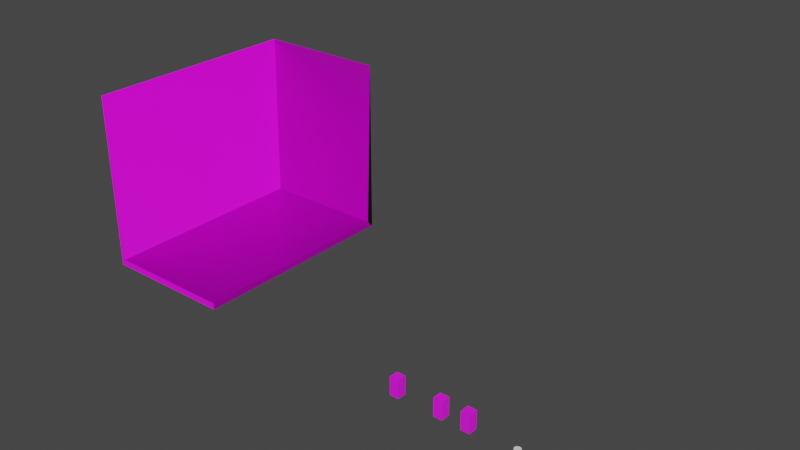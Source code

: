 # Source: Factory.blend  (saved by Blender 3.6.11; exported with 4.5.12 LTS)
import bpy
from mathutils import Matrix  # noqa: F401  (used for matrix-valued properties, if any)

bpy.ops.wm.read_factory_settings(use_empty=True)
scene = bpy.context.scene
scene.name = 'Scene'

# ---- collections
col_collection = bpy.data.collections.new('Collection'); scene.collection.children.link(col_collection)

# ---- images (referenced by path relative to the original .blend; pixels are not part of the script)
import os
ASSET_DIR = os.environ.get("B2B_ASSET_DIR", "")  # directory of the original .blend (textures are referenced by path, not embedded)
HERE = os.path.dirname(os.path.abspath(__file__))  # packed textures are extracted next to this script under _unpacked/

def load_image(name, relpath, width, height, colorspace="sRGB"):
    """Load a texture the original file referenced (path relative to the .blend, or extracted next to this script)."""
    p = next((c for c in (os.path.join(HERE, relpath), os.path.join(ASSET_DIR, relpath)) if relpath and os.path.exists(c)), "")
    if p:
        img = bpy.data.images.load(p, check_existing=True)
        img.name = name
    else:  # same state as the original file: an image datablock whose file is absent (Cycles renders it pink)
        img = bpy.data.images.new(name, width, height)
        img.source = "FILE"
        img.filepath = "//" + (relpath or name)
    img.colorspace_settings.name = colorspace
    return img
img_bricks012_1k_jpg_color_jpg = load_image('Bricks012_1K-JPG_Color.jpg', 'Bricks012_1K-JPG_Color.jpg', 1024, 1024, 'sRGB')
img_bricks012_1k_jpg_normalgl_jpg = load_image('Bricks012_1K-JPG_NormalGL.jpg', 'Bricks012_1K-JPG_NormalGL.jpg', 1024, 1024, 'sRGB')
img_bricks012_1k_jpg_roughness_jpg = load_image('Bricks012_1K-JPG_Roughness.jpg', 'Bricks012_1K-JPG_Roughness.jpg', 1024, 1024, 'sRGB')
img_asphalt020l_1k_png_color_png = load_image('Asphalt020L_1K-PNG_Color.png', 'Asphalt020L_1K-PNG_Color.png', 1024, 1024, 'sRGB')
img_asphalt020l_1k_png_normalgl_png = load_image('Asphalt020L_1K-PNG_NormalGL.png', 'Asphalt020L_1K-PNG_NormalGL.png', 1024, 1024, 'sRGB')
img_asphalt020l_1k_png_roughness_png = load_image('Asphalt020L_1K-PNG_Roughness.png', 'Asphalt020L_1K-PNG_Roughness.png', 1024, 1024, 'sRGB')
img_gooddonutuv_png = load_image('GoodDonutUV.png', 'GoodDonutUV.png', 1024, 1024, 'sRGB')
img_demondonutuv_png = load_image('DemonDonutUV.png', 'DemonDonutUV.png', 1024, 1024, 'sRGB')
img_baddonutuv_png = load_image('BadDonutUV.png', 'BadDonutUV.png', 1024, 1024, 'sRGB')
img_holydonutuv_png = load_image('HolyDonutUV.png', 'HolyDonutUV.png', 1024, 1024, 'sRGB')
img_spawner_uv_png = load_image('Spawner_UV.png', 'Spawner_UV.png', 1024, 1024, 'sRGB')
img_inncineratoruv_png = load_image('InncineratorUV.png', 'InncineratorUV.png', 1024, 1024, 'sRGB')
img_packageruv_png = load_image('PackagerUV.png', 'PackagerUV.png', 1024, 1024, 'sRGB')

# ---- materials (node trees are filled in below, after node groups)
mat_factorywall = bpy.data.materials.new('FactoryWall')
mat_factorywall.use_backface_culling = True
mat_factorywall.use_transparent_shadow = False
mat_factoryfloor = bpy.data.materials.new('FactoryFloor')
mat_factoryfloor.use_backface_culling = True
mat_factoryfloor.use_transparent_shadow = False
mat_good_donut_texture = bpy.data.materials.new('Good_Donut_Texture')
mat_good_donut_texture.use_backface_culling = True
mat_good_donut_texture.use_transparent_shadow = False
mat_material_002 = bpy.data.materials.new('Material.002')
mat_material_002.use_transparent_shadow = False
mat_demon_donut_texture = bpy.data.materials.new('Demon_Donut_Texture')
mat_demon_donut_texture.use_backface_culling = True
mat_demon_donut_texture.use_transparent_shadow = False
mat_bad_donut_texture = bpy.data.materials.new('Bad_Donut_Texture')
mat_bad_donut_texture.use_backface_culling = True
mat_bad_donut_texture.use_transparent_shadow = False
mat_holy_donut_texture = bpy.data.materials.new('Holy_Donut_Texture')
mat_holy_donut_texture.use_backface_culling = True
mat_holy_donut_texture.use_transparent_shadow = False
mat_fridge_size_material_test = bpy.data.materials.new('Fridge_Size_Material_Test')
mat_fridge_size_material_test.use_backface_culling = True
mat_fridge_size_material_test.use_transparent_shadow = False
mat_fridge_size_material_test_001 = bpy.data.materials.new('Fridge_Size_Material_Test.001')
mat_fridge_size_material_test_001.use_backface_culling = True
mat_fridge_size_material_test_001.use_transparent_shadow = False
mat_fridge_size_material_test_002 = bpy.data.materials.new('Fridge_Size_Material_Test.002')
mat_fridge_size_material_test_002.use_backface_culling = True
mat_fridge_size_material_test_002.use_transparent_shadow = False

# ---- material node trees
mat_factorywall.use_nodes = True; mat_factorywall.node_tree.nodes.clear()
_N = mat_factorywall.node_tree.nodes; _L = mat_factorywall.node_tree.links
n0 = _N.new('ShaderNodeBsdfPrincipled'); n0.name = 'Principled BSDF'; n0.location = (267, 1021)
n0.distribution = 'GGX'
n0.subsurface_method = 'RANDOM_WALK_SKIN'
n0.inputs[3].default_value = 1.45
n0.inputs[27].default_value = (0.0, 0.0, 0.0, 1.0)
n0.inputs[28].default_value = 1.0
n1 = _N.new('ShaderNodeTexImage'); n1.name = 'Image Texture.001'; n1.location = (-660, 1221)
n1.label = 'BASE COLOR'
n1.image = img_bricks012_1k_jpg_color_jpg
n2 = _N.new('ShaderNodeNormalMap'); n2.name = 'Normal Map'; n2.location = (-108, 449)
n2.uv_map = 'UVMap'
n3 = _N.new('ShaderNodeOutputMaterial'); n3.name = 'Material Output'; n3.location = (545, 1044)
n4 = _N.new('ShaderNodeTexImage'); n4.name = 'Image Texture.003'; n4.location = (-644, 567)
n4.label = 'NORMALMAP'
n4.image = img_bricks012_1k_jpg_normalgl_jpg
n5 = _N.new('ShaderNodeTexImage'); n5.name = 'Image Texture.002'; n5.location = (-659, 942)
n5.label = 'OCCLUSION METALLIC ROUGHNESS'
n5.image = img_bricks012_1k_jpg_roughness_jpg
_L.new(n0.outputs[0], n3.inputs[0])
_L.new(n1.outputs[0], n0.inputs[0])
_L.new(n2.outputs[0], n0.inputs[5])
_L.new(n4.outputs[0], n2.inputs[1])
_L.new(n5.outputs[0], n0.inputs[2])
n3.is_active_output = True
mat_factoryfloor.use_nodes = True; mat_factoryfloor.node_tree.nodes.clear()
_N = mat_factoryfloor.node_tree.nodes; _L = mat_factoryfloor.node_tree.links
n0 = _N.new('ShaderNodeBsdfPrincipled'); n0.name = 'Principled BSDF'; n0.location = (267, 1021)
n0.distribution = 'GGX'
n0.subsurface_method = 'RANDOM_WALK_SKIN'
n0.inputs[3].default_value = 1.45
n0.inputs[27].default_value = (0.0, 0.0, 0.0, 1.0)
n0.inputs[28].default_value = 1.0
n1 = _N.new('ShaderNodeTexImage'); n1.name = 'Image Texture.001'; n1.location = (-660, 1221)
n1.label = 'BASE COLOR'
n1.image = img_asphalt020l_1k_png_color_png
n2 = _N.new('ShaderNodeNormalMap'); n2.name = 'Normal Map'; n2.location = (-108, 449)
n2.uv_map = 'UVMap'
n3 = _N.new('ShaderNodeOutputMaterial'); n3.name = 'Material Output'; n3.location = (545, 1044)
n4 = _N.new('ShaderNodeTexImage'); n4.name = 'Image Texture.003'; n4.location = (-644, 567)
n4.label = 'NORMALMAP'
n4.image = img_asphalt020l_1k_png_normalgl_png
n5 = _N.new('ShaderNodeTexImage'); n5.name = 'Image Texture.002'; n5.location = (-659, 942)
n5.label = 'OCCLUSION METALLIC ROUGHNESS'
n5.image = img_asphalt020l_1k_png_roughness_png
_L.new(n0.outputs[0], n3.inputs[0])
_L.new(n1.outputs[0], n0.inputs[0])
_L.new(n2.outputs[0], n0.inputs[5])
_L.new(n4.outputs[0], n2.inputs[1])
_L.new(n5.outputs[0], n0.inputs[2])
n3.is_active_output = True
mat_good_donut_texture.use_nodes = True; mat_good_donut_texture.node_tree.nodes.clear()
_N = mat_good_donut_texture.node_tree.nodes; _L = mat_good_donut_texture.node_tree.links
n0 = _N.new('ShaderNodeBsdfPrincipled'); n0.name = 'Principled BSDF'; n0.location = (267, 1021)
n0.distribution = 'GGX'
n0.subsurface_method = 'RANDOM_WALK_SKIN'
n0.inputs[2].default_value = 1.0
n0.inputs[3].default_value = 1.45
n0.inputs[27].default_value = (0.0, 0.0, 0.0, 1.0)
n0.inputs[28].default_value = 1.0
n1 = _N.new('ShaderNodeTexImage'); n1.name = 'Image Texture.001'; n1.location = (-660, 1221)
n1.label = 'BASE COLOR'
n1.image = img_gooddonutuv_png
n2 = _N.new('ShaderNodeOutputMaterial'); n2.name = 'Material Output'; n2.location = (545, 1044)
_L.new(n0.outputs[0], n2.inputs[0])
_L.new(n1.outputs[0], n0.inputs[0])
n2.is_active_output = True
mat_material_002.use_nodes = True; mat_material_002.node_tree.nodes.clear()
_N = mat_material_002.node_tree.nodes; _L = mat_material_002.node_tree.links
n0 = _N.new('ShaderNodeBsdfPrincipled'); n0.name = 'Principled BSDF'; n0.location = (10, 300)
n0.distribution = 'GGX'
n0.subsurface_method = 'RANDOM_WALK_SKIN'
n0.inputs[0].default_value = (0.0, 0.1796, 0.0, 1.0)
n0.inputs[3].default_value = 1.45
n0.inputs[27].default_value = (0.01327, 1.0, 0.02138, 1.0)
n0.inputs[28].default_value = 0.6
n1 = _N.new('ShaderNodeOutputMaterial'); n1.name = 'Material Output'; n1.location = (300, 300)
_L.new(n0.outputs[0], n1.inputs[0])
n1.is_active_output = True
mat_demon_donut_texture.use_nodes = True; mat_demon_donut_texture.node_tree.nodes.clear()
_N = mat_demon_donut_texture.node_tree.nodes; _L = mat_demon_donut_texture.node_tree.links
n0 = _N.new('ShaderNodeBsdfPrincipled'); n0.name = 'Principled BSDF'; n0.location = (267, 1021)
n0.distribution = 'GGX'
n0.subsurface_method = 'RANDOM_WALK_SKIN'
n0.inputs[1].default_value = 0.06344
n0.inputs[2].default_value = 1.0
n0.inputs[3].default_value = 1.45
n0.inputs[13].default_value = 0.0287
n0.inputs[27].default_value = (0.0007456, 0.000118, 0.0001782, 1.0)
n0.inputs[28].default_value = 1.0
n1 = _N.new('ShaderNodeTexImage'); n1.name = 'Image Texture.001'; n1.location = (-660, 1221)
n1.label = 'BASE COLOR'
n1.image = img_demondonutuv_png
n2 = _N.new('ShaderNodeOutputMaterial'); n2.name = 'Material Output'; n2.location = (545, 1044)
_L.new(n0.outputs[0], n2.inputs[0])
_L.new(n1.outputs[0], n0.inputs[0])
n2.is_active_output = True
mat_bad_donut_texture.use_nodes = True; mat_bad_donut_texture.node_tree.nodes.clear()
_N = mat_bad_donut_texture.node_tree.nodes; _L = mat_bad_donut_texture.node_tree.links
n0 = _N.new('ShaderNodeBsdfPrincipled'); n0.name = 'Principled BSDF'; n0.location = (267, 1021)
n0.distribution = 'GGX'
n0.subsurface_method = 'RANDOM_WALK_SKIN'
n0.inputs[2].default_value = 1.0
n0.inputs[3].default_value = 1.45
n0.inputs[13].default_value = 0.3157
n0.inputs[27].default_value = (0.002434, 0.1228, 0.0, 1.0)
n0.inputs[28].default_value = 1.0
n1 = _N.new('ShaderNodeTexImage'); n1.name = 'Image Texture.001'; n1.location = (-660, 1221)
n1.label = 'BASE COLOR'
n1.image = img_baddonutuv_png
n2 = _N.new('ShaderNodeOutputMaterial'); n2.name = 'Material Output'; n2.location = (545, 1044)
_L.new(n0.outputs[0], n2.inputs[0])
_L.new(n1.outputs[0], n0.inputs[0])
n2.is_active_output = True
mat_holy_donut_texture.use_nodes = True; mat_holy_donut_texture.node_tree.nodes.clear()
_N = mat_holy_donut_texture.node_tree.nodes; _L = mat_holy_donut_texture.node_tree.links
n0 = _N.new('ShaderNodeBsdfPrincipled'); n0.name = 'Principled BSDF'; n0.location = (267, 1021)
n0.distribution = 'GGX'
n0.subsurface_method = 'RANDOM_WALK_SKIN'
n0.inputs[1].default_value = 0.7976
n0.inputs[2].default_value = 0.2024
n0.inputs[3].default_value = 1.45
n0.inputs[13].default_value = 0.0
n0.inputs[27].default_value = (0.2108, 0.2003, 0.0, 1.0)
n0.inputs[28].default_value = 1.0
n1 = _N.new('ShaderNodeTexImage'); n1.name = 'Image Texture.001'; n1.location = (-660, 1221)
n1.label = 'BASE COLOR'
n1.image = img_holydonutuv_png
n2 = _N.new('ShaderNodeOutputMaterial'); n2.name = 'Material Output'; n2.location = (545, 1044)
_L.new(n0.outputs[0], n2.inputs[0])
_L.new(n1.outputs[0], n0.inputs[0])
n2.is_active_output = True
mat_fridge_size_material_test.use_nodes = True; mat_fridge_size_material_test.node_tree.nodes.clear()
_N = mat_fridge_size_material_test.node_tree.nodes; _L = mat_fridge_size_material_test.node_tree.links
n0 = _N.new('ShaderNodeBsdfPrincipled'); n0.name = 'Principled BSDF'; n0.location = (267, 1021)
n0.distribution = 'GGX'
n0.subsurface_method = 'RANDOM_WALK_SKIN'
n0.inputs[2].default_value = 1.0
n0.inputs[3].default_value = 1.45
n0.inputs[27].default_value = (0.0, 0.0, 0.0, 1.0)
n0.inputs[28].default_value = 1.0
n1 = _N.new('ShaderNodeOutputMaterial'); n1.name = 'Material Output'; n1.location = (545, 1044)
n2 = _N.new('ShaderNodeTexImage'); n2.name = 'Image Texture.001'; n2.location = (-512, 979)
n2.label = 'BASE COLOR'
n2.image = img_spawner_uv_png
_L.new(n0.outputs[0], n1.inputs[0])
_L.new(n2.outputs[0], n0.inputs[0])
_L.new(n2.outputs[1], n0.inputs[4])
n1.is_active_output = True
mat_fridge_size_material_test_001.use_nodes = True; mat_fridge_size_material_test_001.node_tree.nodes.clear()
_N = mat_fridge_size_material_test_001.node_tree.nodes; _L = mat_fridge_size_material_test_001.node_tree.links
n0 = _N.new('ShaderNodeBsdfPrincipled'); n0.name = 'Principled BSDF'; n0.location = (267, 1021)
n0.distribution = 'GGX'
n0.subsurface_method = 'RANDOM_WALK_SKIN'
n0.inputs[2].default_value = 1.0
n0.inputs[3].default_value = 1.45
n0.inputs[27].default_value = (0.0, 0.0, 0.0, 1.0)
n0.inputs[28].default_value = 1.0
n1 = _N.new('ShaderNodeOutputMaterial'); n1.name = 'Material Output'; n1.location = (545, 1044)
n2 = _N.new('ShaderNodeTexImage'); n2.name = 'Image Texture.001'; n2.location = (-512, 979)
n2.label = 'BASE COLOR'
n2.image = img_inncineratoruv_png
_L.new(n0.outputs[0], n1.inputs[0])
_L.new(n2.outputs[0], n0.inputs[0])
_L.new(n2.outputs[1], n0.inputs[4])
n1.is_active_output = True
mat_fridge_size_material_test_002.use_nodes = True; mat_fridge_size_material_test_002.node_tree.nodes.clear()
_N = mat_fridge_size_material_test_002.node_tree.nodes; _L = mat_fridge_size_material_test_002.node_tree.links
n0 = _N.new('ShaderNodeBsdfPrincipled'); n0.name = 'Principled BSDF'; n0.location = (267, 1021)
n0.distribution = 'GGX'
n0.subsurface_method = 'RANDOM_WALK_SKIN'
n0.inputs[2].default_value = 1.0
n0.inputs[3].default_value = 1.45
n0.inputs[27].default_value = (0.0, 0.0, 0.0, 1.0)
n0.inputs[28].default_value = 1.0
n1 = _N.new('ShaderNodeOutputMaterial'); n1.name = 'Material Output'; n1.location = (545, 1044)
n2 = _N.new('ShaderNodeTexImage'); n2.name = 'Image Texture.001'; n2.location = (-512, 979)
n2.label = 'BASE COLOR'
n2.image = img_packageruv_png
_L.new(n0.outputs[0], n1.inputs[0])
_L.new(n2.outputs[0], n0.inputs[0])
_L.new(n2.outputs[1], n0.inputs[4])
n1.is_active_output = True

# ---- world
world_world = bpy.data.worlds.new('World'); scene.world = world_world
world_world.use_nodes = True; world_world.node_tree.nodes.clear()
_N = world_world.node_tree.nodes; _L = world_world.node_tree.links
n0 = _N.new('ShaderNodeOutputWorld'); n0.name = 'World Output'; n0.location = (300, 300)
n1 = _N.new('ShaderNodeBackground'); n1.name = 'Background'; n1.location = (10, 300)
n1.inputs[0].default_value = (0.05088, 0.05088, 0.05088, 1.0)
_L.new(n1.outputs[0], n0.inputs[0])
n0.is_active_output = True
world_world.color = (0.05088, 0.05088, 0.05088)
world_world.use_sun_shadow = False
world_world.sun_shadow_jitter_overblur = 0.0

# ---- meshes
me_cube_001 = bpy.data.meshes.new('Cube.001')
me_cube_001.from_pydata([(-1.0, 1.0, -0.075), (-0.9708, 0.9708, 0.0), (-1.0, 1.0, 1.925), (-1.0, 0.0, -0.075), (-1.0, 0.0, 1.925), (-0.9708, 0.0, 0.0), (0.006103, 1.0, -0.075), (0.006103, 1.0, 1.925), (0.005925, 0.9708, 0.0), (0.005925, 0.0, 0.0), (0.006103, 0.0, -0.075)], [], [(3, 4, 2, 0), (5, 1, 2, 4), (8, 1, 5, 9), (8, 6, 10), (7, 6, 8), (0, 6, 10, 3), (9, 8, 10), (1, 8, 7, 2), (9, 5, 10), (5, 3, 10), (4, 3, 5), (0, 2, 7, 6)])
me_cube_001.polygons.foreach_set('material_index', [0, 0, 1, 0, 0, 0, 0, 0, 0, 0, 0, 0])
_uv = me_cube_001.uv_layers.new(name='UVMap')
_uv.uv.foreach_set('vector', [0.375, 0.125, 0.625, 0.125, 0.625, 0.25, 0.375, 0.25, 3.025, 2.245, 0.6415, 2.278, 0.5583, -1.062, 3.025, -1.093, 0.001049, 0.02466, 0.9778, 0.02467, 0.9778, 0.9955, 0.001049, 0.9955, 0.0, 0.0, 0.0, 0.0, 0.0, 0.0, 0.0, 0.0, 0.0, 0.0, 0.0, 0.0, 0.125, 0.5, 0.2508, 0.5, 0.2508, 0.625, 0.125, 0.625, 0.0, 0.0, 0.0, 0.0, 0.0, 0.0, 0.6415, 2.278, -1.724, 2.265, -1.753, -1.025, 0.5583, -1.062, 0.0, 0.0, 0.0, 0.0, 0.0, 0.0, 0.0, 0.0, 0.0, 0.0, 0.0, 0.0, 0.0, 0.0, 0.0, 0.0, 0.0, 0.0, 0.375, 0.25, 0.625, 0.25, 0.625, 0.3758, 0.375, 0.3758])
me_cube_001.materials.append(mat_factorywall)
me_cube_001.materials.append(mat_factoryfloor)
me_cube_001.update()
me_cylinder_002 = bpy.data.meshes.new('Cylinder.002')
me_cylinder_002.from_pydata([(0.0, 0.35, -0.25), (0.0, 0.35, 0.25), (0.07277, 0.3424, -0.25), (0.07277, 0.3424, 0.25), (0.1424, 0.3197, -0.25), (0.1424, 0.3197, 0.25), (0.2057, 0.2832, -0.25), (0.2057, 0.2832, 0.25), (0.2601, 0.2342, -0.25), (0.2601, 0.2342, 0.25), (0.3031, 0.175, -0.25), (0.3031, 0.175, 0.25), (0.3329, 0.1082, -0.25), (0.3329, 0.1082, 0.25), (0.3481, 0.03658, -0.25), (0.3481, 0.03658, 0.25), (0.3481, -0.03658, -0.25), (0.3481, -0.03658, 0.25), (0.3329, -0.1082, -0.25), (0.3329, -0.1082, 0.25), (0.3031, -0.175, -0.25), (0.3031, -0.175, 0.25), (0.2601, -0.2342, -0.25), (0.2601, -0.2342, 0.25), (0.2057, -0.2832, -0.25), (0.2057, -0.2832, 0.25), (0.1424, -0.3197, -0.25), (0.1424, -0.3197, 0.25), (0.07277, -0.3424, -0.25), (0.07277, -0.3424, 0.25), (0.0, -0.35, -0.25), (0.0, -0.35, 0.25), (-0.07277, -0.3424, -0.25), (-0.07277, -0.3424, 0.25), (-0.1424, -0.3197, -0.25), (-0.1424, -0.3197, 0.25), (-0.2057, -0.2832, -0.25), (-0.2057, -0.2832, 0.25), (-0.2601, -0.2342, -0.25), (-0.2601, -0.2342, 0.25), (-0.3031, -0.175, -0.25), (-0.3031, -0.175, 0.25), (-0.3329, -0.1082, -0.25), (-0.3329, -0.1082, 0.25), (-0.3481, -0.03658, -0.25), (-0.3481, -0.03658, 0.25), (-0.3481, 0.03658, -0.25), (-0.3481, 0.03658, 0.25), (-0.3329, 0.1082, -0.25), (-0.3329, 0.1082, 0.25), (-0.3031, 0.175, -0.25), (-0.3031, 0.175, 0.25), (-0.2601, 0.2342, -0.25), (-0.2601, 0.2342, 0.25), (-0.2057, 0.2832, -0.25), (-0.2057, 0.2832, 0.25), (-0.1424, 0.3197, -0.25), (-0.1424, 0.3197, 0.25), (-0.07277, 0.3424, -0.25), (-0.07277, 0.3424, 0.25)], [], [(0, 1, 3, 2), (2, 3, 5, 4), (4, 5, 7, 6), (6, 7, 9, 8), (8, 9, 11, 10), (10, 11, 13, 12), (12, 13, 15, 14), (14, 15, 17, 16), (16, 17, 19, 18), (18, 19, 21, 20), (20, 21, 23, 22), (22, 23, 25, 24), (24, 25, 27, 26), (26, 27, 29, 28), (28, 29, 31, 30), (30, 31, 33, 32), (32, 33, 35, 34), (34, 35, 37, 36), (36, 37, 39, 38), (38, 39, 41, 40), (40, 41, 43, 42), (42, 43, 45, 44), (44, 45, 47, 46), (46, 47, 49, 48), (48, 49, 51, 50), (50, 51, 53, 52), (52, 53, 55, 54), (54, 55, 57, 56), (3, 1, 59, 57, 55, 53, 51, 49, 47, 45, 43, 41, 39, 37, 35, 33, 31, 29, 27, 25, 23, 21, 19, 17, 15, 13, 11, 9, 7, 5), (56, 57, 59, 58), (58, 59, 1, 0), (0, 2, 4, 6, 8, 10, 12, 14, 16, 18, 20, 22, 24, 26, 28, 30, 32, 34, 36, 38, 40, 42, 44, 46, 48, 50, 52, 54, 56, 58)])
_uv = me_cylinder_002.uv_layers.new(name='UVMap')
_uv.uv.foreach_set('vector', [1.0, 0.5, 1.0, 1.0, 0.9667, 1.0, 0.9667, 0.5, 0.9667, 0.5, 0.9667, 1.0, 0.9333, 1.0, 0.9333, 0.5, 0.9333, 0.5, 0.9333, 1.0, 0.9, 1.0, 0.9, 0.5, 0.9, 0.5, 0.9, 1.0, 0.8667, 1.0, 0.8667, 0.5, 0.8667, 0.5, 0.8667, 1.0, 0.8333, 1.0, 0.8333, 0.5, 0.8333, 0.5, 0.8333, 1.0, 0.8, 1.0, 0.8, 0.5, 0.8, 0.5, 0.8, 1.0, 0.7667, 1.0, 0.7667, 0.5, 0.7667, 0.5, 0.7667, 1.0, 0.7333, 1.0, 0.7333, 0.5, 0.7333, 0.5, 0.7333, 1.0, 0.7, 1.0, 0.7, 0.5, 0.7, 0.5, 0.7, 1.0, 0.6667, 1.0, 0.6667, 0.5, 0.6667, 0.5, 0.6667, 1.0, 0.6333, 1.0, 0.6333, 0.5, 0.6333, 0.5, 0.6333, 1.0, 0.6, 1.0, 0.6, 0.5, 0.6, 0.5, 0.6, 1.0, 0.5667, 1.0, 0.5667, 0.5, 0.5667, 0.5, 0.5667, 1.0, 0.5333, 1.0, 0.5333, 0.5, 0.5333, 0.5, 0.5333, 1.0, 0.5, 1.0, 0.5, 0.5, 0.5, 0.5, 0.5, 1.0, 0.4667, 1.0, 0.4667, 0.5, 0.4667, 0.5, 0.4667, 1.0, 0.4333, 1.0, 0.4333, 0.5, 0.4333, 0.5, 0.4333, 1.0, 0.4, 1.0, 0.4, 0.5, 0.4, 0.5, 0.4, 1.0, 0.3667, 1.0, 0.3667, 0.5, 0.3667, 0.5, 0.3667, 1.0, 0.3333, 1.0, 0.3333, 0.5, 0.3333, 0.5, 0.3333, 1.0, 0.3, 1.0, 0.3, 0.5, 0.3, 0.5, 0.3, 1.0, 0.2667, 1.0, 0.2667, 0.5, 0.2667, 0.5, 0.2667, 1.0, 0.2333, 1.0, 0.2333, 0.5, 0.2333, 0.5, 0.2333, 1.0, 0.2, 1.0, 0.2, 0.5, 0.2, 0.5, 0.2, 1.0, 0.1667, 1.0, 0.1667, 0.5, 0.1667, 0.5, 0.1667, 1.0, 0.1333, 1.0, 0.1333, 0.5, 0.1333, 0.5, 0.1333, 1.0, 0.1, 1.0, 0.1, 0.5, 0.1, 0.5, 0.1, 1.0, 0.06667, 1.0, 0.06667, 0.5, 0.2999, 0.4848, 0.25, 0.49, 0.2001, 0.4848, 0.1524, 0.4693, 0.1089, 0.4442, 0.07165, 0.4106, 0.04215, 0.37, 0.02175, 0.3242, 0.01131, 0.2751, 0.01131, 0.2249, 0.02175, 0.1758, 0.04215, 0.13, 0.07165, 0.08941, 0.1089, 0.05584, 0.1524, 0.03075, 0.2001, 0.01524, 0.25, 0.01, 0.2999, 0.01524, 0.3476, 0.03075, 0.3911, 0.05584, 0.4284, 0.08941, 0.4578, 0.13, 0.4783, 0.1758, 0.4887, 0.2249, 0.4887, 0.2751, 0.4783, 0.3242, 0.4578, 0.37, 0.4284, 0.4106, 0.3911, 0.4442, 0.3476, 0.4693, 0.06667, 0.5, 0.06667, 1.0, 0.03333, 1.0, 0.03333, 0.5, 0.03333, 0.5, 0.03333, 1.0, -3.651e-07, 1.0, -3.651e-07, 0.5, 0.75, 0.49, 0.7999, 0.4848, 0.8476, 0.4693, 0.8911, 0.4442, 0.9284, 0.4106, 0.9578, 0.37, 0.9783, 0.3242, 0.9887, 0.2751, 0.9887, 0.2249, 0.9783, 0.1758, 0.9578, 0.13, 0.9284, 0.08941, 0.8911, 0.05584, 0.8476, 0.03075, 0.7999, 0.01524, 0.75, 0.01, 0.7001, 0.01524, 0.6524, 0.03075, 0.6089, 0.05584, 0.5716, 0.08941, 0.5422, 0.13, 0.5217, 0.1758, 0.5113, 0.2249, 0.5113, 0.2751, 0.5217, 0.3242, 0.5422, 0.37, 0.5716, 0.4106, 0.6089, 0.4442, 0.6524, 0.4693, 0.7001, 0.4848])
me_cylinder_002.update()
me_torus = bpy.data.meshes.new('Torus')
me_torus.from_pydata([(0.295, 0.0, 0.1181), (0.2789, 0.0, 0.1781), (0.235, 0.0, 0.222), (0.175, 0.0, 0.2381), (0.115, 0.0, 0.222), (0.07108, 0.0, 0.1781), (0.055, 0.0, 0.1181), (0.07108, 0.0, 0.0581), (0.115, 0.0, 0.01417), (0.175, 0.0, -0.001903), (0.235, 0.0, 0.01417), (0.2789, 0.0, 0.0581), (0.2387, 0.1734, 0.1181), (0.2257, 0.1639, 0.1781), (0.1901, 0.1381, 0.222), (0.1416, 0.1029, 0.2381), (0.09304, 0.0676, 0.222), (0.0575, 0.04178, 0.1781), (0.0445, 0.03233, 0.1181), (0.0575, 0.04178, 0.0581), (0.09304, 0.0676, 0.01417), (0.1416, 0.1029, -0.001903), (0.1901, 0.1381, 0.01417), (0.2257, 0.1639, 0.0581), (0.09116, 0.2806, 0.1181), (0.08619, 0.2653, 0.1781), (0.07262, 0.2235, 0.222), (0.05408, 0.1664, 0.2381), (0.03554, 0.1094, 0.222), (0.02196, 0.0676, 0.1781), (0.017, 0.05231, 0.1181), (0.02196, 0.0676, 0.0581), (0.03554, 0.1094, 0.01417), (0.05408, 0.1664, -0.001903), (0.07262, 0.2235, 0.01417), (0.08619, 0.2653, 0.0581), (-0.09116, 0.2806, 0.1181), (-0.08619, 0.2653, 0.1781), (-0.07262, 0.2235, 0.222), (-0.05408, 0.1664, 0.2381), (-0.03554, 0.1094, 0.222), (-0.02196, 0.0676, 0.1781), (-0.017, 0.05231, 0.1181), (-0.02196, 0.0676, 0.0581), (-0.03554, 0.1094, 0.01417), (-0.05408, 0.1664, -0.001903), (-0.07262, 0.2235, 0.01417), (-0.08619, 0.2653, 0.0581), (-0.2387, 0.1734, 0.1181), (-0.2257, 0.1639, 0.1781), (-0.1901, 0.1381, 0.222), (-0.1416, 0.1029, 0.2381), (-0.09304, 0.0676, 0.222), (-0.0575, 0.04178, 0.1781), (-0.0445, 0.03233, 0.1181), (-0.0575, 0.04178, 0.0581), (-0.09304, 0.0676, 0.01417), (-0.1416, 0.1029, -0.001903), (-0.1901, 0.1381, 0.01417), (-0.2257, 0.1639, 0.0581), (-0.295, 2.579e-08, 0.1181), (-0.2789, 2.438e-08, 0.1781), (-0.235, 2.054e-08, 0.222), (-0.175, 1.53e-08, 0.2381), (-0.115, 1.005e-08, 0.222), (-0.07108, 6.214e-09, 0.1781), (-0.055, 4.808e-09, 0.1181), (-0.07108, 6.214e-09, 0.0581), (-0.115, 1.005e-08, 0.01417), (-0.175, 1.53e-08, -0.001903), (-0.235, 2.054e-08, 0.01417), (-0.2789, 2.438e-08, 0.0581), (-0.2387, -0.1734, 0.1181), (-0.2257, -0.1639, 0.1781), (-0.1901, -0.1381, 0.222), (-0.1416, -0.1029, 0.2381), (-0.09304, -0.0676, 0.222), (-0.0575, -0.04178, 0.1781), (-0.0445, -0.03233, 0.1181), (-0.0575, -0.04178, 0.0581), (-0.09304, -0.0676, 0.01417), (-0.1416, -0.1029, -0.001903), (-0.1901, -0.1381, 0.01417), (-0.2257, -0.1639, 0.0581), (-0.09116, -0.2806, 0.1181), (-0.08619, -0.2653, 0.1781), (-0.07262, -0.2235, 0.222), (-0.05408, -0.1664, 0.2381), (-0.03554, -0.1094, 0.222), (-0.02196, -0.0676, 0.1781), (-0.017, -0.05231, 0.1181), (-0.02196, -0.0676, 0.0581), (-0.03554, -0.1094, 0.01417), (-0.05408, -0.1664, -0.001903), (-0.07262, -0.2235, 0.01417), (-0.08619, -0.2653, 0.0581), (0.09116, -0.2806, 0.1181), (0.08619, -0.2653, 0.1781), (0.07262, -0.2235, 0.222), (0.05408, -0.1664, 0.2381), (0.03554, -0.1094, 0.222), (0.02196, -0.0676, 0.1781), (0.017, -0.05231, 0.1181), (0.02196, -0.0676, 0.0581), (0.03554, -0.1094, 0.01417), (0.05408, -0.1664, -0.001903), (0.07262, -0.2235, 0.01417), (0.08619, -0.2653, 0.0581), (0.2387, -0.1734, 0.1181), (0.2257, -0.1639, 0.1781), (0.1901, -0.1381, 0.222), (0.1416, -0.1029, 0.2381), (0.09304, -0.0676, 0.222), (0.0575, -0.04178, 0.1781), (0.0445, -0.03233, 0.1181), (0.0575, -0.04178, 0.0581), (0.09304, -0.0676, 0.01417), (0.1416, -0.1029, -0.001903), (0.1901, -0.1381, 0.01417), (0.2257, -0.1639, 0.0581)], [], [(0, 12, 13, 1), (1, 13, 14, 2), (2, 14, 15, 3), (3, 15, 16, 4), (4, 16, 17, 5), (5, 17, 18, 6), (6, 18, 19, 7), (7, 19, 20, 8), (8, 20, 21, 9), (9, 21, 22, 10), (10, 22, 23, 11), (11, 23, 12, 0), (12, 24, 25, 13), (13, 25, 26, 14), (14, 26, 27, 15), (15, 27, 28, 16), (16, 28, 29, 17), (17, 29, 30, 18), (18, 30, 31, 19), (19, 31, 32, 20), (20, 32, 33, 21), (21, 33, 34, 22), (22, 34, 35, 23), (23, 35, 24, 12), (24, 36, 37, 25), (25, 37, 38, 26), (26, 38, 39, 27), (27, 39, 40, 28), (28, 40, 41, 29), (29, 41, 42, 30), (30, 42, 43, 31), (31, 43, 44, 32), (32, 44, 45, 33), (33, 45, 46, 34), (34, 46, 47, 35), (35, 47, 36, 24), (36, 48, 49, 37), (37, 49, 50, 38), (38, 50, 51, 39), (39, 51, 52, 40), (40, 52, 53, 41), (41, 53, 54, 42), (42, 54, 55, 43), (43, 55, 56, 44), (44, 56, 57, 45), (45, 57, 58, 46), (46, 58, 59, 47), (47, 59, 48, 36), (48, 60, 61, 49), (49, 61, 62, 50), (50, 62, 63, 51), (51, 63, 64, 52), (52, 64, 65, 53), (53, 65, 66, 54), (54, 66, 67, 55), (55, 67, 68, 56), (56, 68, 69, 57), (57, 69, 70, 58), (58, 70, 71, 59), (59, 71, 60, 48), (60, 72, 73, 61), (61, 73, 74, 62), (62, 74, 75, 63), (63, 75, 76, 64), (64, 76, 77, 65), (65, 77, 78, 66), (66, 78, 79, 67), (67, 79, 80, 68), (68, 80, 81, 69), (69, 81, 82, 70), (70, 82, 83, 71), (71, 83, 72, 60), (72, 84, 85, 73), (73, 85, 86, 74), (74, 86, 87, 75), (75, 87, 88, 76), (76, 88, 89, 77), (77, 89, 90, 78), (78, 90, 91, 79), (79, 91, 92, 80), (80, 92, 93, 81), (81, 93, 94, 82), (82, 94, 95, 83), (83, 95, 84, 72), (84, 96, 97, 85), (85, 97, 98, 86), (86, 98, 99, 87), (87, 99, 100, 88), (88, 100, 101, 89), (89, 101, 102, 90), (90, 102, 103, 91), (91, 103, 104, 92), (92, 104, 105, 93), (93, 105, 106, 94), (94, 106, 107, 95), (95, 107, 96, 84), (96, 108, 109, 97), (97, 109, 110, 98), (98, 110, 111, 99), (99, 111, 112, 100), (100, 112, 113, 101), (101, 113, 114, 102), (102, 114, 115, 103), (103, 115, 116, 104), (104, 116, 117, 105), (105, 117, 118, 106), (106, 118, 119, 107), (107, 119, 108, 96), (108, 0, 1, 109), (109, 1, 2, 110), (110, 2, 3, 111), (111, 3, 4, 112), (112, 4, 5, 113), (113, 5, 6, 114), (114, 6, 7, 115), (115, 7, 8, 116), (116, 8, 9, 117), (117, 9, 10, 118), (118, 10, 11, 119), (119, 11, 0, 108)])
_uv = me_torus.uv_layers.new(name='UVMap')
_uv.uv.foreach_set('vector', [0.6, 0.4363, 0.7, 0.4363, 0.7, 0.5029, 0.6, 0.5029, 0.6, 0.5029, 0.7, 0.5029, 0.7, 0.5696, 0.6, 0.5696, 0.6, 0.5696, 0.7, 0.5696, 0.7, 0.6363, 0.6, 0.6363, 0.6, 0.6363, 0.7, 0.6363, 0.7, 0.7029, 0.6, 0.7029, 0.6, 0.7029, 0.7, 0.7029, 0.7, 0.7696, 0.6, 0.7696, 0.6, 0.7696, 0.7, 0.7696, 0.7, 0.8362, 0.6, 0.8362, 0.6, 0.03625, 0.7, 0.03625, 0.7, 0.1029, 0.6, 0.1029, 0.6, 0.1029, 0.7, 0.1029, 0.7, 0.1696, 0.6, 0.1696, 0.6, 0.1696, 0.7, 0.1696, 0.7, 0.2363, 0.6, 0.2363, 0.6, 0.2363, 0.7, 0.2363, 0.7, 0.3029, 0.6, 0.3029, 0.6, 0.3029, 0.7, 0.3029, 0.7, 0.3696, 0.6, 0.3696, 0.6, 0.3696, 0.7, 0.3696, 0.7, 0.4363, 0.6, 0.4363, 0.7, 0.4363, 0.8, 0.4363, 0.8, 0.5029, 0.7, 0.5029, 0.7, 0.5029, 0.8, 0.5029, 0.8, 0.5696, 0.7, 0.5696, 0.7, 0.5696, 0.8, 0.5696, 0.8, 0.6363, 0.7, 0.6363, 0.7, 0.6363, 0.8, 0.6363, 0.8, 0.7029, 0.7, 0.7029, 0.7, 0.7029, 0.8, 0.7029, 0.8, 0.7696, 0.7, 0.7696, 0.7, 0.7696, 0.8, 0.7696, 0.8, 0.8362, 0.7, 0.8362, 0.7, 0.03625, 0.8, 0.03625, 0.8, 0.1029, 0.7, 0.1029, 0.7, 0.1029, 0.8, 0.1029, 0.8, 0.1696, 0.7, 0.1696, 0.7, 0.1696, 0.8, 0.1696, 0.8, 0.2363, 0.7, 0.2363, 0.7, 0.2363, 0.8, 0.2363, 0.8, 0.3029, 0.7, 0.3029, 0.7, 0.3029, 0.8, 0.3029, 0.8, 0.3696, 0.7, 0.3696, 0.7, 0.3696, 0.8, 0.3696, 0.8, 0.4363, 0.7, 0.4363, 0.8, 0.4363, 0.9, 0.4363, 0.9, 0.5029, 0.8, 0.5029, 0.8, 0.5029, 0.9, 0.5029, 0.9, 0.5696, 0.8, 0.5696, 0.8, 0.5696, 0.9, 0.5696, 0.9, 0.6363, 0.8, 0.6363, 0.8, 0.6363, 0.9, 0.6363, 0.9, 0.7029, 0.8, 0.7029, 0.8, 0.7029, 0.9, 0.7029, 0.9, 0.7696, 0.8, 0.7696, 0.8, 0.7696, 0.9, 0.7696, 0.9, 0.8362, 0.8, 0.8362, 0.8, 0.03625, 0.9, 0.03625, 0.9, 0.1029, 0.8, 0.1029, 0.8, 0.1029, 0.9, 0.1029, 0.9, 0.1696, 0.8, 0.1696, 0.8, 0.1696, 0.9, 0.1696, 0.9, 0.2363, 0.8, 0.2363, 0.8, 0.2363, 0.9, 0.2363, 0.9, 0.3029, 0.8, 0.3029, 0.8, 0.3029, 0.9, 0.3029, 0.9, 0.3696, 0.8, 0.3696, 0.8, 0.3696, 0.9, 0.3696, 0.9, 0.4363, 0.8, 0.4363, 0.9, 0.4363, 1.0, 0.4363, 1.0, 0.5029, 0.9, 0.5029, 0.9, 0.5029, 1.0, 0.5029, 1.0, 0.5696, 0.9, 0.5696, 0.9, 0.5696, 1.0, 0.5696, 1.0, 0.6363, 0.9, 0.6363, 0.9, 0.6363, 1.0, 0.6363, 1.0, 0.7029, 0.9, 0.7029, 0.9, 0.7029, 1.0, 0.7029, 1.0, 0.7696, 0.9, 0.7696, 0.9, 0.7696, 1.0, 0.7696, 1.0, 0.8362, 0.9, 0.8362, 0.9, 0.03625, 1.0, 0.03625, 1.0, 0.1029, 0.9, 0.1029, 0.9, 0.1029, 1.0, 0.1029, 1.0, 0.1696, 0.9, 0.1696, 0.9, 0.1696, 1.0, 0.1696, 1.0, 0.2363, 0.9, 0.2363, 0.9, 0.2363, 1.0, 0.2363, 1.0, 0.3029, 0.9, 0.3029, 0.9, 0.3029, 1.0, 0.3029, 1.0, 0.3696, 0.9, 0.3696, 0.9, 0.3696, 1.0, 0.3696, 1.0, 0.4363, 0.9, 0.4363, 0.0, 0.4363, 0.1, 0.4363, 0.1, 0.5029, 0.0, 0.5029, 0.0, 0.5029, 0.1, 0.5029, 0.1, 0.5696, 0.0, 0.5696, 0.0, 0.5696, 0.1, 0.5696, 0.1, 0.6363, 0.0, 0.6363, 0.0, 0.6363, 0.1, 0.6363, 0.1, 0.7029, 0.0, 0.7029, 0.0, 0.7029, 0.1, 0.7029, 0.1, 0.7696, 0.0, 0.7696, 0.0, 0.7696, 0.1, 0.7696, 0.1, 0.8362, 0.0, 0.8362, 0.0, 0.03625, 0.1, 0.03625, 0.1, 0.1029, 0.0, 0.1029, 0.0, 0.1029, 0.1, 0.1029, 0.1, 0.1696, 0.0, 0.1696, 0.0, 0.1696, 0.1, 0.1696, 0.1, 0.2363, 0.0, 0.2363, 0.0, 0.2363, 0.1, 0.2363, 0.1, 0.3029, 0.0, 0.3029, 0.0, 0.3029, 0.1, 0.3029, 0.1, 0.3696, 0.0, 0.3696, 0.0, 0.3696, 0.1, 0.3696, 0.1, 0.4363, 0.0, 0.4363, 0.1, 0.4363, 0.2, 0.4363, 0.2, 0.5029, 0.1, 0.5029, 0.1, 0.5029, 0.2, 0.5029, 0.2, 0.5696, 0.1, 0.5696, 0.1, 0.5696, 0.2, 0.5696, 0.2, 0.6363, 0.1, 0.6363, 0.1, 0.6363, 0.2, 0.6363, 0.2, 0.7029, 0.1, 0.7029, 0.1, 0.7029, 0.2, 0.7029, 0.2, 0.7696, 0.1, 0.7696, 0.1, 0.7696, 0.2, 0.7696, 0.2, 0.8362, 0.1, 0.8362, 0.1, 0.03625, 0.2, 0.03625, 0.2, 0.1029, 0.1, 0.1029, 0.1, 0.1029, 0.2, 0.1029, 0.2, 0.1696, 0.1, 0.1696, 0.1, 0.1696, 0.2, 0.1696, 0.2, 0.2363, 0.1, 0.2363, 0.1, 0.2363, 0.2, 0.2363, 0.2, 0.3029, 0.1, 0.3029, 0.1, 0.3029, 0.2, 0.3029, 0.2, 0.3696, 0.1, 0.3696, 0.1, 0.3696, 0.2, 0.3696, 0.2, 0.4363, 0.1, 0.4363, 0.2, 0.4363, 0.3, 0.4363, 0.3, 0.5029, 0.2, 0.5029, 0.2, 0.5029, 0.3, 0.5029, 0.3, 0.5696, 0.2, 0.5696, 0.2, 0.5696, 0.3, 0.5696, 0.3, 0.6363, 0.2, 0.6363, 0.2, 0.6363, 0.3, 0.6363, 0.3, 0.7029, 0.2, 0.7029, 0.2, 0.7029, 0.3, 0.7029, 0.3, 0.7696, 0.2, 0.7696, 0.2, 0.7696, 0.3, 0.7696, 0.3, 0.8362, 0.2, 0.8362, 0.2, 0.03625, 0.3, 0.03625, 0.3, 0.1029, 0.2, 0.1029, 0.2, 0.1029, 0.3, 0.1029, 0.3, 0.1696, 0.2, 0.1696, 0.2, 0.1696, 0.3, 0.1696, 0.3, 0.2363, 0.2, 0.2363, 0.2, 0.2363, 0.3, 0.2363, 0.3, 0.3029, 0.2, 0.3029, 0.2, 0.3029, 0.3, 0.3029, 0.3, 0.3696, 0.2, 0.3696, 0.2, 0.3696, 0.3, 0.3696, 0.3, 0.4363, 0.2, 0.4363, 0.3, 0.4363, 0.4, 0.4363, 0.4, 0.5029, 0.3, 0.5029, 0.3, 0.5029, 0.4, 0.5029, 0.4, 0.5696, 0.3, 0.5696, 0.3, 0.5696, 0.4, 0.5696, 0.4, 0.6363, 0.3, 0.6363, 0.3, 0.6363, 0.4, 0.6363, 0.4, 0.7029, 0.3, 0.7029, 0.3, 0.7029, 0.4, 0.7029, 0.4, 0.7696, 0.3, 0.7696, 0.3, 0.7696, 0.4, 0.7696, 0.4, 0.8362, 0.3, 0.8362, 0.3, 0.03625, 0.4, 0.03625, 0.4, 0.1029, 0.3, 0.1029, 0.3, 0.1029, 0.4, 0.1029, 0.4, 0.1696, 0.3, 0.1696, 0.3, 0.1696, 0.4, 0.1696, 0.4, 0.2363, 0.3, 0.2363, 0.3, 0.2363, 0.4, 0.2363, 0.4, 0.3029, 0.3, 0.3029, 0.3, 0.3029, 0.4, 0.3029, 0.4, 0.3696, 0.3, 0.3696, 0.3, 0.3696, 0.4, 0.3696, 0.4, 0.4363, 0.3, 0.4363, 0.4, 0.4363, 0.5, 0.4363, 0.5, 0.5029, 0.4, 0.5029, 0.4, 0.5029, 0.5, 0.5029, 0.5, 0.5696, 0.4, 0.5696, 0.4, 0.5696, 0.5, 0.5696, 0.5, 0.6363, 0.4, 0.6363, 0.4, 0.6363, 0.5, 0.6363, 0.5, 0.7029, 0.4, 0.7029, 0.4, 0.7029, 0.5, 0.7029, 0.5, 0.7696, 0.4, 0.7696, 0.4, 0.7696, 0.5, 0.7696, 0.5, 0.8362, 0.4, 0.8362, 0.4, 0.03625, 0.5, 0.03625, 0.5, 0.1029, 0.4, 0.1029, 0.4, 0.1029, 0.5, 0.1029, 0.5, 0.1696, 0.4, 0.1696, 0.4, 0.1696, 0.5, 0.1696, 0.5, 0.2363, 0.4, 0.2363, 0.4, 0.2363, 0.5, 0.2363, 0.5, 0.3029, 0.4, 0.3029, 0.4, 0.3029, 0.5, 0.3029, 0.5, 0.3696, 0.4, 0.3696, 0.4, 0.3696, 0.5, 0.3696, 0.5, 0.4363, 0.4, 0.4363, 0.5, 0.4363, 0.6, 0.4363, 0.6, 0.5029, 0.5, 0.5029, 0.5, 0.5029, 0.6, 0.5029, 0.6, 0.5696, 0.5, 0.5696, 0.5, 0.5696, 0.6, 0.5696, 0.6, 0.6363, 0.5, 0.6363, 0.5, 0.6363, 0.6, 0.6363, 0.6, 0.7029, 0.5, 0.7029, 0.5, 0.7029, 0.6, 0.7029, 0.6, 0.7696, 0.5, 0.7696, 0.5, 0.7696, 0.6, 0.7696, 0.6, 0.8362, 0.5, 0.8362, 0.5, 0.03625, 0.6, 0.03625, 0.6, 0.1029, 0.5, 0.1029, 0.5, 0.1029, 0.6, 0.1029, 0.6, 0.1696, 0.5, 0.1696, 0.5, 0.1696, 0.6, 0.1696, 0.6, 0.2363, 0.5, 0.2363, 0.5, 0.2363, 0.6, 0.2363, 0.6, 0.3029, 0.5, 0.3029, 0.5, 0.3029, 0.6, 0.3029, 0.6, 0.3696, 0.5, 0.3696, 0.5, 0.3696, 0.6, 0.3696, 0.6, 0.4363, 0.5, 0.4363])
me_torus.materials.append(mat_good_donut_texture)
me_torus.update()
me_torus_001 = bpy.data.meshes.new('Torus.001')
me_torus_001.from_pydata([(0.39, 0.0, 0.0), (0.3699, 0.0, 0.075), (0.315, 0.0, 0.1299), (0.24, 0.0, 0.15), (0.165, 0.0, 0.1299), (0.1101, 0.0, 0.075), (0.09, 0.0, 1.837e-17), (0.1101, 0.0, -0.075), (0.165, 0.0, -0.1299), (0.24, 0.0, -0.15), (0.315, 0.0, -0.1299), (0.3699, 0.0, -0.075), (-0.195, 0.3377, 0.0), (-0.185, 0.3203, 0.075), (-0.1575, 0.2728, 0.1299), (-0.12, 0.2078, 0.15), (-0.0825, 0.1429, 0.1299), (-0.05505, 0.09535, 0.075), (-0.045, 0.07794, 1.837e-17), (-0.05505, 0.09535, -0.075), (-0.0825, 0.1429, -0.1299), (-0.12, 0.2078, -0.15), (-0.1575, 0.2728, -0.1299), (-0.185, 0.3203, -0.075), (-0.195, -0.3377, 0.0), (-0.185, -0.3203, 0.075), (-0.1575, -0.2728, 0.1299), (-0.12, -0.2078, 0.15), (-0.0825, -0.1429, 0.1299), (-0.05505, -0.09535, 0.075), (-0.045, -0.07794, 1.837e-17), (-0.05505, -0.09535, -0.075), (-0.0825, -0.1429, -0.1299), (-0.12, -0.2078, -0.15), (-0.1575, -0.2728, -0.1299), (-0.185, -0.3203, -0.075)], [], [(0, 12, 13, 1), (1, 13, 14, 2), (2, 14, 15, 3), (3, 15, 16, 4), (4, 16, 17, 5), (5, 17, 18, 6), (6, 18, 19, 7), (7, 19, 20, 8), (8, 20, 21, 9), (9, 21, 22, 10), (10, 22, 23, 11), (11, 23, 12, 0), (12, 24, 25, 13), (13, 25, 26, 14), (14, 26, 27, 15), (15, 27, 28, 16), (16, 28, 29, 17), (17, 29, 30, 18), (18, 30, 31, 19), (19, 31, 32, 20), (20, 32, 33, 21), (21, 33, 34, 22), (22, 34, 35, 23), (23, 35, 24, 12), (24, 0, 1, 25), (25, 1, 2, 26), (26, 2, 3, 27), (27, 3, 4, 28), (28, 4, 5, 29), (29, 5, 6, 30), (30, 6, 7, 31), (31, 7, 8, 32), (32, 8, 9, 33), (33, 9, 10, 34), (34, 10, 11, 35), (35, 11, 0, 24)])
_uv = me_torus_001.uv_layers.new(name='UVMap')
_uv.uv.foreach_set('vector', [0.6667, 0.5, 1.0, 0.5, 1.0, 0.5833, 0.6667, 0.5833, 0.6667, 0.5833, 1.0, 0.5833, 1.0, 0.6667, 0.6667, 0.6667, 0.6667, 0.6667, 1.0, 0.6667, 1.0, 0.75, 0.6667, 0.75, 0.6667, 0.75, 1.0, 0.75, 1.0, 0.8333, 0.6667, 0.8333, 0.6667, 0.8333, 1.0, 0.8333, 1.0, 0.9167, 0.6667, 0.9167, 0.6667, 0.9167, 1.0, 0.9167, 1.0, 1.0, 0.6667, 1.0, 0.6667, 2.22e-16, 1.0, 2.22e-16, 1.0, 0.08333, 0.6667, 0.08333, 0.6667, 0.08333, 1.0, 0.08333, 1.0, 0.1667, 0.6667, 0.1667, 0.6667, 0.1667, 1.0, 0.1667, 1.0, 0.25, 0.6667, 0.25, 0.6667, 0.25, 1.0, 0.25, 1.0, 0.3333, 0.6667, 0.3333, 0.6667, 0.3333, 1.0, 0.3333, 1.0, 0.4167, 0.6667, 0.4167, 0.6667, 0.4167, 1.0, 0.4167, 1.0, 0.5, 0.6667, 0.5, 0.0, 0.5, 0.3333, 0.5, 0.3333, 0.5833, 0.0, 0.5833, 0.0, 0.5833, 0.3333, 0.5833, 0.3333, 0.6667, 0.0, 0.6667, 0.0, 0.6667, 0.3333, 0.6667, 0.3333, 0.75, 0.0, 0.75, 0.0, 0.75, 0.3333, 0.75, 0.3333, 0.8333, 0.0, 0.8333, 0.0, 0.8333, 0.3333, 0.8333, 0.3333, 0.9167, 0.0, 0.9167, 0.0, 0.9167, 0.3333, 0.9167, 0.3333, 1.0, 0.0, 1.0, 0.0, 2.22e-16, 0.3333, 2.22e-16, 0.3333, 0.08333, 0.0, 0.08333, 0.0, 0.08333, 0.3333, 0.08333, 0.3333, 0.1667, 0.0, 0.1667, 0.0, 0.1667, 0.3333, 0.1667, 0.3333, 0.25, 0.0, 0.25, 0.0, 0.25, 0.3333, 0.25, 0.3333, 0.3333, 0.0, 0.3333, 0.0, 0.3333, 0.3333, 0.3333, 0.3333, 0.4167, 0.0, 0.4167, 0.0, 0.4167, 0.3333, 0.4167, 0.3333, 0.5, 0.0, 0.5, 0.3333, 0.5, 0.6667, 0.5, 0.6667, 0.5833, 0.3333, 0.5833, 0.3333, 0.5833, 0.6667, 0.5833, 0.6667, 0.6667, 0.3333, 0.6667, 0.3333, 0.6667, 0.6667, 0.6667, 0.6667, 0.75, 0.3333, 0.75, 0.3333, 0.75, 0.6667, 0.75, 0.6667, 0.8333, 0.3333, 0.8333, 0.3333, 0.8333, 0.6667, 0.8333, 0.6667, 0.9167, 0.3333, 0.9167, 0.3333, 0.9167, 0.6667, 0.9167, 0.6667, 1.0, 0.3333, 1.0, 0.3333, 2.22e-16, 0.6667, 2.22e-16, 0.6667, 0.08333, 0.3333, 0.08333, 0.3333, 0.08333, 0.6667, 0.08333, 0.6667, 0.1667, 0.3333, 0.1667, 0.3333, 0.1667, 0.6667, 0.1667, 0.6667, 0.25, 0.3333, 0.25, 0.3333, 0.25, 0.6667, 0.25, 0.6667, 0.3333, 0.3333, 0.3333, 0.3333, 0.3333, 0.6667, 0.3333, 0.6667, 0.4167, 0.3333, 0.4167, 0.3333, 0.4167, 0.6667, 0.4167, 0.6667, 0.5, 0.3333, 0.5])
me_torus_001.materials.append(mat_material_002)
me_torus_001.update()
me_torus_004 = bpy.data.meshes.new('Torus.004')
me_torus_004.from_pydata([(0.045, 0.0, 1.887e-08), (0.02892, 0.0, 0.06), (-0.015, 0.0, 0.1039), (-0.075, 0.0, 0.12), (-0.135, 0.0, 0.1039), (-0.1789, 0.0, 0.06), (-0.195, 0.0, 1.887e-08), (-0.1789, 0.0, -0.06), (-0.135, 0.0, -0.1039), (-0.075, 0.0, -0.12), (-0.015, 0.0, -0.1039), (0.02892, 0.0, -0.06), (-0.05048, 0.2028, -0.006833), (-0.06349, 0.1933, 0.05317), (-0.09902, 0.1675, 0.09709), (-0.1476, 0.1322, 0.1132), (-0.1961, 0.09696, 0.09709), (-0.2316, 0.07114, 0.05317), (-0.2446, 0.06169, -0.006833), (-0.2316, 0.07114, -0.06683), (-0.1961, 0.09696, -0.1108), (-0.1476, 0.1322, -0.1268), (-0.09902, 0.1675, -0.1108), (-0.06349, 0.1933, -0.06683), (-0.198, 0.3099, -0.006833), (-0.2029, 0.2946, 0.05317), (-0.2165, 0.2529, 0.09709), (-0.2351, 0.1958, 0.1132), (-0.2536, 0.1387, 0.09709), (-0.2672, 0.09696, 0.05317), (-0.2721, 0.08167, -0.006833), (-0.2672, 0.09696, -0.06683), (-0.2536, 0.1387, -0.1108), (-0.2351, 0.1958, -0.1268), (-0.2165, 0.2529, -0.1108), (-0.2029, 0.2946, -0.06683), (-0.2912, 0.3178, -0.004598), (-0.2963, 0.3025, 0.0554), (-0.3103, 0.2609, 0.09932), (-0.3293, 0.204, 0.1154), (-0.3484, 0.1471, 0.09932), (-0.3624, 0.1054, 0.0554), (-0.3675, 0.0902, -0.004598), (-0.3624, 0.1054, -0.0646), (-0.3484, 0.1471, -0.1085), (-0.3293, 0.204, -0.1246), (-0.3103, 0.2609, -0.1085), (-0.2963, 0.3025, -0.0646), (-0.5517, 0.2825, -0.02616), (-0.5451, 0.2724, 0.03477), (-0.5229, 0.238, 0.08151), (-0.491, 0.1886, 0.1015), (-0.458, 0.1374, 0.08948), (-0.4328, 0.09802, 0.04856), (-0.422, 0.08112, -0.01024), (-0.4287, 0.09121, -0.07117), (-0.4509, 0.1256, -0.1179), (-0.4827, 0.175, -0.1379), (-0.5157, 0.2262, -0.1259), (-0.541, 0.2656, -0.08497), (-0.718, 0.08936, -0.02406), (-0.7049, 0.09021, 0.03666), (-0.6634, 0.08691, 0.0828), (-0.6047, 0.08037, 0.102), (-0.5445, 0.07233, 0.08912), (-0.4989, 0.06495, 0.04761), (-0.4801, 0.0602, -0.01142), (-0.4932, 0.05936, -0.07213), (-0.5346, 0.06265, -0.1183), (-0.5933, 0.06919, -0.1375), (-0.6536, 0.07723, -0.1246), (-0.6992, 0.08462, -0.08308), (-0.6836, -0.0894, -0.01408), (-0.6724, -0.07882, 0.04609), (-0.636, -0.0555, 0.09075), (-0.5843, -0.02568, 0.1079), (-0.5311, 0.00264, 0.09301), (-0.4906, 0.02187, 0.05001), (-0.4737, 0.02687, -0.009556), (-0.4849, 0.01628, -0.06973), (-0.5212, -0.007042, -0.1144), (-0.5729, -0.03686, -0.1316), (-0.6262, -0.06518, -0.1166), (-0.6667, -0.08441, -0.07364), (-0.463, -0.2072, 0.001879), (-0.5467, -0.1962, 0.05753), (-0.449, -0.167, 0.0714), (-0.5054, -0.09934, 0.1151), (-0.4145, -0.09323, 0.06959), (-0.4585, -0.008046, 0.05292), (-0.3939, -0.05963, -0.001735), (-0.4529, -0.01364, -0.06681), (-0.4078, -0.09981, -0.07125), (-0.4941, -0.1105, -0.1244), (-0.4424, -0.1736, -0.06945), (-0.541, -0.2018, -0.0622), (-0.1588, -0.2806, 1.887e-08), (-0.2688, -0.2576, 0.05591), (-0.1774, -0.2235, 0.1039), (-0.2988, -0.1655, 0.1118), (-0.2145, -0.1094, 0.1039), (-0.3287, -0.07336, 0.05591), (-0.233, -0.05231, 1.887e-08), (-0.3287, -0.07336, -0.05591), (-0.2145, -0.1094, -0.1039), (-0.2988, -0.1655, -0.1118), (-0.1774, -0.2235, -0.1039), (-0.2688, -0.2576, -0.05591), (-0.01134, -0.1734, 1.887e-08), (-0.02435, -0.1639, 0.06), (-0.05988, -0.1381, 0.1039), (-0.1084, -0.1029, 0.12), (-0.157, -0.0676, 0.1039), (-0.1925, -0.04178, 0.06), (-0.2055, -0.03233, 1.887e-08), (-0.1925, -0.04178, -0.06), (-0.157, -0.0676, -0.1039), (-0.1084, -0.1029, -0.12), (-0.05988, -0.1381, -0.1039), (-0.02435, -0.1639, -0.06), (-0.1953, -0.1683, 0.06196), (-0.1768, -0.2254, 0.001962), (-0.2151, -0.1075, -0.001961), (-0.1965, -0.1646, -0.06196), (-0.5035, -0.1038, 0.05723), (-0.5261, -0.1609, -0.001309), (-0.4734, -0.04893, -0.00797), (-0.496, -0.106, -0.06651)], [], [(0, 12, 13, 1), (1, 13, 14, 2), (2, 14, 15, 3), (3, 15, 16, 4), (4, 16, 17, 5), (5, 17, 18, 6), (6, 18, 19, 7), (7, 19, 20, 8), (8, 20, 21, 9), (9, 21, 22, 10), (10, 22, 23, 11), (11, 23, 12, 0), (12, 24, 25, 13), (13, 25, 26, 14), (14, 26, 27, 15), (15, 27, 28, 16), (16, 28, 29, 17), (17, 29, 30, 18), (18, 30, 31, 19), (19, 31, 32, 20), (20, 32, 33, 21), (21, 33, 34, 22), (22, 34, 35, 23), (23, 35, 24, 12), (24, 36, 37, 25), (25, 37, 38, 26), (26, 38, 39, 27), (27, 39, 40, 28), (28, 40, 41, 29), (29, 41, 42, 30), (30, 42, 43, 31), (31, 43, 44, 32), (32, 44, 45, 33), (33, 45, 46, 34), (34, 46, 47, 35), (35, 47, 36, 24), (36, 48, 49, 37), (37, 49, 50, 38), (38, 50, 51, 39), (39, 51, 52, 40), (40, 52, 53, 41), (41, 53, 54, 42), (42, 54, 55, 43), (43, 55, 56, 44), (44, 56, 57, 45), (45, 57, 58, 46), (46, 58, 59, 47), (47, 59, 48, 36), (48, 60, 61, 49), (49, 61, 62, 50), (50, 62, 63, 51), (51, 63, 64, 52), (52, 64, 65, 53), (53, 65, 66, 54), (54, 66, 67, 55), (55, 67, 68, 56), (56, 68, 69, 57), (57, 69, 70, 58), (58, 70, 71, 59), (59, 71, 60, 48), (60, 72, 73, 61), (61, 73, 74, 62), (62, 74, 75, 63), (63, 75, 76, 64), (64, 76, 77, 65), (65, 77, 78, 66), (66, 78, 79, 67), (67, 79, 80, 68), (68, 80, 81, 69), (69, 81, 82, 70), (70, 82, 83, 71), (71, 83, 72, 60), (72, 84, 85, 73), (73, 85, 86, 74), (74, 86, 87, 75), (75, 87, 88, 76), (76, 88, 89, 77), (77, 89, 90, 78), (78, 90, 91, 79), (79, 91, 92, 80), (80, 92, 93, 81), (81, 93, 94, 82), (82, 94, 95, 83), (83, 95, 84, 72), (123, 104, 105, 106), (121, 123, 106, 107), (97, 121, 107, 96), (122, 103, 104, 123), (120, 122, 123, 121), (98, 120, 121, 97), (101, 102, 103, 122), (100, 101, 122, 120), (99, 100, 120, 98), (96, 108, 109, 97), (97, 109, 110, 98), (98, 110, 111, 99), (99, 111, 112, 100), (100, 112, 113, 101), (101, 113, 114, 102), (102, 114, 115, 103), (103, 115, 116, 104), (104, 116, 117, 105), (105, 117, 118, 106), (106, 118, 119, 107), (107, 119, 108, 96), (108, 0, 1, 109), (109, 1, 2, 110), (110, 2, 3, 111), (111, 3, 4, 112), (112, 4, 5, 113), (113, 5, 6, 114), (114, 6, 7, 115), (115, 7, 8, 116), (116, 8, 9, 117), (117, 9, 10, 118), (118, 10, 11, 119), (119, 11, 0, 108), (86, 124, 88, 87), (124, 126, 89, 88), (126, 91, 90, 89), (85, 125, 124, 86), (125, 127, 126, 124), (127, 92, 91, 126), (84, 95, 125, 85), (95, 94, 127, 125), (94, 93, 92, 127)])
_uv = me_torus_004.uv_layers.new(name='UVMap')
_uv.uv.foreach_set('vector', [0.6, 0.5, 0.7, 0.5, 0.7, 0.5833, 0.6, 0.5833, 0.6, 0.5833, 0.7, 0.5833, 0.7, 0.6667, 0.6, 0.6667, 0.6, 0.6667, 0.7, 0.6667, 0.7, 0.75, 0.6, 0.75, 0.6, 0.75, 0.7, 0.75, 0.7, 0.8333, 0.6, 0.8333, 0.6, 0.8333, 0.7, 0.8333, 0.7, 0.9167, 0.6, 0.9167, 0.6, 0.9167, 0.7, 0.9167, 0.7, 1.0, 0.6, 1.0, 0.6, 2.22e-16, 0.7, 2.22e-16, 0.7, 0.08333, 0.6, 0.08333, 0.6, 0.08333, 0.7, 0.08333, 0.7, 0.1667, 0.6, 0.1667, 0.6, 0.1667, 0.7, 0.1667, 0.7, 0.25, 0.6, 0.25, 0.6, 0.25, 0.7, 0.25, 0.7, 0.3333, 0.6, 0.3333, 0.6, 0.3333, 0.7, 0.3333, 0.7, 0.4167, 0.6, 0.4167, 0.6, 0.4167, 0.7, 0.4167, 0.7, 0.5, 0.6, 0.5, 0.7, 0.5, 0.8, 0.5, 0.8, 0.5833, 0.7, 0.5833, 0.7, 0.5833, 0.8, 0.5833, 0.8, 0.6667, 0.7, 0.6667, 0.7, 0.6667, 0.8, 0.6667, 0.8, 0.75, 0.7, 0.75, 0.7, 0.75, 0.8, 0.75, 0.8, 0.8333, 0.7, 0.8333, 0.7, 0.8333, 0.8, 0.8333, 0.8, 0.9167, 0.7, 0.9167, 0.7, 0.9167, 0.8, 0.9167, 0.8, 1.0, 0.7, 1.0, 0.7, 2.22e-16, 0.8, 2.22e-16, 0.8, 0.08333, 0.7, 0.08333, 0.7, 0.08333, 0.8, 0.08333, 0.8, 0.1667, 0.7, 0.1667, 0.7, 0.1667, 0.8, 0.1667, 0.8, 0.25, 0.7, 0.25, 0.7, 0.25, 0.8, 0.25, 0.8, 0.3333, 0.7, 0.3333, 0.7, 0.3333, 0.8, 0.3333, 0.8, 0.4167, 0.7, 0.4167, 0.7, 0.4167, 0.8, 0.4167, 0.8, 0.5, 0.7, 0.5, 0.8, 0.5, 0.9, 0.5, 0.9, 0.5833, 0.8, 0.5833, 0.8, 0.5833, 0.9, 0.5833, 0.9, 0.6667, 0.8, 0.6667, 0.8, 0.6667, 0.9, 0.6667, 0.9, 0.75, 0.8, 0.75, 0.8, 0.75, 0.9, 0.75, 0.9, 0.8333, 0.8, 0.8333, 0.8, 0.8333, 0.9, 0.8333, 0.9, 0.9167, 0.8, 0.9167, 0.8, 0.9167, 0.9, 0.9167, 0.9, 1.0, 0.8, 1.0, 0.8, 2.22e-16, 0.9, 2.22e-16, 0.9, 0.08333, 0.8, 0.08333, 0.8, 0.08333, 0.9, 0.08333, 0.9, 0.1667, 0.8, 0.1667, 0.8, 0.1667, 0.9, 0.1667, 0.9, 0.25, 0.8, 0.25, 0.8, 0.25, 0.9, 0.25, 0.9, 0.3333, 0.8, 0.3333, 0.8, 0.3333, 0.9, 0.3333, 0.9, 0.4167, 0.8, 0.4167, 0.8, 0.4167, 0.9, 0.4167, 0.9, 0.5, 0.8, 0.5, 0.9, 0.5, 1.0, 0.5, 1.0, 0.5833, 0.9, 0.5833, 0.9, 0.5833, 1.0, 0.5833, 1.0, 0.6667, 0.9, 0.6667, 0.9, 0.6667, 1.0, 0.6667, 1.0, 0.75, 0.9, 0.75, 0.9, 0.75, 1.0, 0.75, 1.0, 0.8333, 0.9, 0.8333, 0.9, 0.8333, 1.0, 0.8333, 1.0, 0.9167, 0.9, 0.9167, 0.9, 0.9167, 1.0, 0.9167, 1.0, 1.0, 0.9, 1.0, 0.9, 2.22e-16, 1.0, 2.22e-16, 1.0, 0.08333, 0.9, 0.08333, 0.9, 0.08333, 1.0, 0.08333, 1.0, 0.1667, 0.9, 0.1667, 0.9, 0.1667, 1.0, 0.1667, 1.0, 0.25, 0.9, 0.25, 0.9, 0.25, 1.0, 0.25, 1.0, 0.3333, 0.9, 0.3333, 0.9, 0.3333, 1.0, 0.3333, 1.0, 0.4167, 0.9, 0.4167, 0.9, 0.4167, 1.0, 0.4167, 1.0, 0.5, 0.9, 0.5, -1.11e-16, 0.5, 0.1, 0.5, 0.1, 0.5833, -1.11e-16, 0.5833, -1.11e-16, 0.5833, 0.1, 0.5833, 0.1, 0.6667, -1.11e-16, 0.6667, -1.11e-16, 0.6667, 0.1, 0.6667, 0.1, 0.75, -1.11e-16, 0.75, -1.11e-16, 0.75, 0.1, 0.75, 0.1, 0.8333, -1.11e-16, 0.8333, -1.11e-16, 0.8333, 0.1, 0.8333, 0.1, 0.9167, -1.11e-16, 0.9167, -1.11e-16, 0.9167, 0.1, 0.9167, 0.1, 1.0, -1.11e-16, 1.0, -1.11e-16, 2.22e-16, 0.1, 2.22e-16, 0.1, 0.08333, -1.11e-16, 0.08333, -1.11e-16, 0.08333, 0.1, 0.08333, 0.1, 0.1667, -1.11e-16, 0.1667, -1.11e-16, 0.1667, 0.1, 0.1667, 0.1, 0.25, -1.11e-16, 0.25, -1.11e-16, 0.25, 0.1, 0.25, 0.1, 0.3333, -1.11e-16, 0.3333, -1.11e-16, 0.3333, 0.1, 0.3333, 0.1, 0.4167, -1.11e-16, 0.4167, -1.11e-16, 0.4167, 0.1, 0.4167, 0.1, 0.5, -1.11e-16, 0.5, 0.1, 0.5, 0.2, 0.5, 0.2, 0.5833, 0.1, 0.5833, 0.1, 0.5833, 0.2, 0.5833, 0.2, 0.6667, 0.1, 0.6667, 0.1, 0.6667, 0.2, 0.6667, 0.2, 0.75, 0.1, 0.75, 0.1, 0.75, 0.2, 0.75, 0.2, 0.8333, 0.1, 0.8333, 0.1, 0.8333, 0.2, 0.8333, 0.2, 0.9167, 0.1, 0.9167, 0.1, 0.9167, 0.2, 0.9167, 0.2, 1.0, 0.1, 1.0, 0.1, 2.22e-16, 0.2, 2.22e-16, 0.2, 0.08333, 0.1, 0.08333, 0.1, 0.08333, 0.2, 0.08333, 0.2, 0.1667, 0.1, 0.1667, 0.1, 0.1667, 0.2, 0.1667, 0.2, 0.25, 0.1, 0.25, 0.1, 0.25, 0.2, 0.25, 0.2, 0.3333, 0.1, 0.3333, 0.1, 0.3333, 0.2, 0.3333, 0.2, 0.4167, 0.1, 0.4167, 0.1, 0.4167, 0.2, 0.4167, 0.2, 0.5, 0.1, 0.5, 0.25, 0.5, 0.35, 0.5, 0.35, 0.5833, 0.25, 0.5833, 0.25, 0.5833, 0.35, 0.5833, 0.35, 0.6667, 0.25, 0.6667, 0.25, 0.6667, 0.35, 0.6667, 0.35, 0.75, 0.25, 0.75, 0.25, 0.75, 0.35, 0.75, 0.35, 0.8333, 0.25, 0.8333, 0.25, 0.8333, 0.35, 0.8333, 0.35, 0.9167, 0.25, 0.9167, 0.25, 0.9167, 0.35, 0.9167, 0.35, 1.0, 0.25, 1.0, 0.25, 2.22e-16, 0.35, 2.22e-16, 0.35, 0.08333, 0.25, 0.08333, 0.25, 0.08333, 0.35, 0.08333, 0.35, 0.1667, 0.25, 0.1667, 0.25, 0.1667, 0.35, 0.1667, 0.35, 0.25, 0.25, 0.25, 0.25, 0.25, 0.35, 0.25, 0.35, 0.3333, 0.25, 0.3333, 0.25, 0.3333, 0.35, 0.3333, 0.35, 0.4167, 0.25, 0.4167, 0.25, 0.4167, 0.35, 0.4167, 0.35, 0.5, 0.25, 0.5, 0.3528, 0.4167, 0.3528, 0.1667, 0.3528, 0.25, 0.3528, 0.3333, 0.3528, 0.5, 0.3528, 0.4167, 0.3528, 0.3333, 0.3528, 0.4167, 0.3528, 0.5833, 0.3528, 0.5, 0.3528, 0.4167, 0.3528, 0.5, 0.3528, 0.5, 0.3528, 0.08333, 0.3528, 0.1667, 0.3528, 0.4167, 0.3528, 0.5833, 0.3528, 0.5, 0.3528, 0.4167, 0.3528, 0.5, 0.3528, 0.6667, 0.3528, 0.5833, 0.3528, 0.5, 0.3528, 0.5833, 0.3528, 0.9167, 0.3528, 1.0, 0.3528, 0.08333, 0.3528, 0.5, 0.3528, 0.8333, 0.3528, 0.9167, 0.3528, 0.5, 0.3528, 0.5833, 0.3528, 0.75, 0.3528, 0.8333, 0.3528, 0.5833, 0.3528, 0.6667, 0.3622, 0.5, 0.4622, 0.5, 0.4622, 0.5833, 0.3622, 0.5833, 0.3622, 0.5833, 0.4622, 0.5833, 0.4622, 0.6667, 0.3622, 0.6667, 0.3622, 0.6667, 0.4622, 0.6667, 0.4622, 0.75, 0.3622, 0.75, 0.3622, 0.75, 0.4622, 0.75, 0.4622, 0.8333, 0.3622, 0.8333, 0.3622, 0.8333, 0.4622, 0.8333, 0.4622, 0.9167, 0.3622, 0.9167, 0.3622, 0.9167, 0.4622, 0.9167, 0.4622, 1.0, 0.3622, 1.0, 0.3622, 2.22e-16, 0.4622, 2.22e-16, 0.4622, 0.08333, 0.3622, 0.08333, 0.3622, 0.08333, 0.4622, 0.08333, 0.4622, 0.1667, 0.3622, 0.1667, 0.3622, 0.1667, 0.4622, 0.1667, 0.4622, 0.25, 0.3622, 0.25, 0.3622, 0.25, 0.4622, 0.25, 0.4622, 0.3333, 0.3622, 0.3333, 0.3622, 0.3333, 0.4622, 0.3333, 0.4622, 0.4167, 0.3622, 0.4167, 0.3622, 0.4167, 0.4622, 0.4167, 0.4622, 0.5, 0.3622, 0.5, 0.5, 0.5, 0.6, 0.5, 0.6, 0.5833, 0.5, 0.5833, 0.5, 0.5833, 0.6, 0.5833, 0.6, 0.6667, 0.5, 0.6667, 0.5, 0.6667, 0.6, 0.6667, 0.6, 0.75, 0.5, 0.75, 0.5, 0.75, 0.6, 0.75, 0.6, 0.8333, 0.5, 0.8333, 0.5, 0.8333, 0.6, 0.8333, 0.6, 0.9167, 0.5, 0.9167, 0.5, 0.9167, 0.6, 0.9167, 0.6, 1.0, 0.5, 1.0, 0.5, 2.22e-16, 0.6, 2.22e-16, 0.6, 0.08333, 0.5, 0.08333, 0.5, 0.08333, 0.6, 0.08333, 0.6, 0.1667, 0.5, 0.1667, 0.5, 0.1667, 0.6, 0.1667, 0.6, 0.25, 0.5, 0.25, 0.5, 0.25, 0.6, 0.25, 0.6, 0.3333, 0.5, 0.3333, 0.5, 0.3333, 0.6, 0.3333, 0.6, 0.4167, 0.5, 0.4167, 0.5, 0.4167, 0.6, 0.4167, 0.6, 0.5, 0.5, 0.5, 0.3762, 0.6667, 0.3258, 0.5833, 0.3762, 0.8333, 0.3762, 0.75, 0.3258, 0.5833, 0.3258, 0.5, 0.3762, 0.9167, 0.3762, 0.8333, 0.3258, 0.5, 0.3762, 0.08333, 0.3762, 1.0, 0.3762, 0.9167, 0.3762, 0.5833, 0.3258, 0.5, 0.3258, 0.5833, 0.3762, 0.6667, 0.3375, 0.5, 0.3375, 0.4167, 0.3375, 0.5, 0.3375, 0.5833, 0.3258, 0.4167, 0.3762, 0.1667, 0.3762, 0.08333, 0.3258, 0.5, 0.3762, 0.5, 0.3762, 0.4167, 0.3258, 0.5, 0.3762, 0.5833, 0.3762, 0.4167, 0.3762, 0.3333, 0.3258, 0.4167, 0.3258, 0.5, 0.3762, 0.3333, 0.3762, 0.25, 0.3762, 0.1667, 0.3258, 0.4167])
me_torus_004.materials.append(mat_demon_donut_texture)
me_torus_004.update()
me_torus_005 = bpy.data.meshes.new('Torus.005')
me_torus_005.from_pydata([(0.295, 0.0, 0.1181), (0.2789, 0.0, 0.1781), (0.235, 0.0, 0.222), (0.175, 0.0, 0.2381), (0.115, 0.0, 0.222), (0.07108, 0.0, 0.1781), (0.055, 0.0, 0.1181), (0.07108, 0.0, 0.0581), (0.115, 0.0, 0.01417), (0.175, 0.0, -0.001903), (0.235, 0.0, 0.01417), (0.2789, 0.0, 0.0581), (0.2387, 0.1734, 0.1181), (0.2257, 0.1639, 0.1781), (0.1901, 0.1381, 0.222), (0.1416, 0.1029, 0.2381), (0.09304, 0.0676, 0.222), (0.0575, 0.04178, 0.1781), (0.0445, 0.03233, 0.1181), (0.0575, 0.04178, 0.0581), (0.09304, 0.0676, 0.01417), (0.1416, 0.1029, -0.001903), (0.1901, 0.1381, 0.01417), (0.2257, 0.1639, 0.0581), (0.09116, 0.2806, 0.1181), (0.08619, 0.2653, 0.1781), (0.07262, 0.2235, 0.222), (0.05408, 0.1664, 0.2381), (0.03554, 0.1094, 0.222), (0.02196, 0.0676, 0.1781), (0.017, 0.05231, 0.1181), (0.02196, 0.0676, 0.0581), (0.03554, 0.1094, 0.01417), (0.05408, 0.1664, -0.001903), (0.07262, 0.2235, 0.01417), (0.08619, 0.2653, 0.0581), (-0.09116, 0.2806, 0.1181), (-0.08619, 0.2653, 0.1781), (-0.07262, 0.2235, 0.222), (-0.05408, 0.1664, 0.2381), (-0.03554, 0.1094, 0.222), (-0.02196, 0.0676, 0.1781), (-0.017, 0.05231, 0.1181), (-0.02196, 0.0676, 0.0581), (-0.03554, 0.1094, 0.01417), (-0.05408, 0.1664, -0.001903), (-0.07262, 0.2235, 0.01417), (-0.08619, 0.2653, 0.0581), (-0.2387, 0.1734, 0.1181), (-0.2257, 0.1639, 0.1781), (-0.1901, 0.1381, 0.222), (-0.1416, 0.1029, 0.2381), (-0.09304, 0.0676, 0.222), (-0.0575, 0.04178, 0.1781), (-0.0445, 0.03233, 0.1181), (-0.0575, 0.04178, 0.0581), (-0.09304, 0.0676, 0.01417), (-0.1416, 0.1029, -0.001903), (-0.1901, 0.1381, 0.01417), (-0.2257, 0.1639, 0.0581), (-0.295, 2.579e-08, 0.1181), (-0.2789, 2.438e-08, 0.1781), (-0.235, 2.054e-08, 0.222), (-0.175, 1.53e-08, 0.2381), (-0.115, 1.005e-08, 0.222), (-0.07108, 6.214e-09, 0.1781), (-0.055, 4.808e-09, 0.1181), (-0.07108, 6.214e-09, 0.0581), (-0.115, 1.005e-08, 0.01417), (-0.175, 1.53e-08, -0.001903), (-0.235, 2.054e-08, 0.01417), (-0.2789, 2.438e-08, 0.0581), (-0.2387, -0.1734, 0.1181), (-0.2257, -0.1639, 0.1781), (-0.1901, -0.1381, 0.222), (-0.1416, -0.1029, 0.2381), (-0.09304, -0.0676, 0.222), (-0.0575, -0.04178, 0.1781), (-0.0445, -0.03233, 0.1181), (-0.0575, -0.04178, 0.0581), (-0.09304, -0.0676, 0.01417), (-0.1416, -0.1029, -0.001903), (-0.1901, -0.1381, 0.01417), (-0.2257, -0.1639, 0.0581), (-0.09116, -0.2806, 0.1181), (-0.08619, -0.2653, 0.1781), (-0.07262, -0.2235, 0.222), (-0.05408, -0.1664, 0.2381), (-0.03554, -0.1094, 0.222), (-0.02196, -0.0676, 0.1781), (-0.017, -0.05231, 0.1181), (-0.02196, -0.0676, 0.0581), (-0.03554, -0.1094, 0.01417), (-0.05408, -0.1664, -0.001903), (-0.07262, -0.2235, 0.01417), (-0.08619, -0.2653, 0.0581), (0.09116, -0.2806, 0.1181), (0.08619, -0.2653, 0.1781), (0.07262, -0.2235, 0.222), (0.05408, -0.1664, 0.2381), (0.03554, -0.1094, 0.222), (0.02196, -0.0676, 0.1781), (0.017, -0.05231, 0.1181), (0.02196, -0.0676, 0.0581), (0.03554, -0.1094, 0.01417), (0.05408, -0.1664, -0.001903), (0.07262, -0.2235, 0.01417), (0.08619, -0.2653, 0.0581), (0.2387, -0.1734, 0.1181), (0.2257, -0.1639, 0.1781), (0.1901, -0.1381, 0.222), (0.1416, -0.1029, 0.2381), (0.09304, -0.0676, 0.222), (0.0575, -0.04178, 0.1781), (0.0445, -0.03233, 0.1181), (0.0575, -0.04178, 0.0581), (0.09304, -0.0676, 0.01417), (0.1416, -0.1029, -0.001903), (0.1901, -0.1381, 0.01417), (0.2257, -0.1639, 0.0581)], [], [(0, 12, 13, 1), (1, 13, 14, 2), (2, 14, 15, 3), (3, 15, 16, 4), (4, 16, 17, 5), (5, 17, 18, 6), (6, 18, 19, 7), (7, 19, 20, 8), (8, 20, 21, 9), (9, 21, 22, 10), (10, 22, 23, 11), (11, 23, 12, 0), (12, 24, 25, 13), (13, 25, 26, 14), (14, 26, 27, 15), (15, 27, 28, 16), (16, 28, 29, 17), (17, 29, 30, 18), (18, 30, 31, 19), (19, 31, 32, 20), (20, 32, 33, 21), (21, 33, 34, 22), (22, 34, 35, 23), (23, 35, 24, 12), (24, 36, 37, 25), (25, 37, 38, 26), (26, 38, 39, 27), (27, 39, 40, 28), (28, 40, 41, 29), (29, 41, 42, 30), (30, 42, 43, 31), (31, 43, 44, 32), (32, 44, 45, 33), (33, 45, 46, 34), (34, 46, 47, 35), (35, 47, 36, 24), (36, 48, 49, 37), (37, 49, 50, 38), (38, 50, 51, 39), (39, 51, 52, 40), (40, 52, 53, 41), (41, 53, 54, 42), (42, 54, 55, 43), (43, 55, 56, 44), (44, 56, 57, 45), (45, 57, 58, 46), (46, 58, 59, 47), (47, 59, 48, 36), (48, 60, 61, 49), (49, 61, 62, 50), (50, 62, 63, 51), (51, 63, 64, 52), (52, 64, 65, 53), (53, 65, 66, 54), (54, 66, 67, 55), (55, 67, 68, 56), (56, 68, 69, 57), (57, 69, 70, 58), (58, 70, 71, 59), (59, 71, 60, 48), (60, 72, 73, 61), (61, 73, 74, 62), (62, 74, 75, 63), (63, 75, 76, 64), (64, 76, 77, 65), (65, 77, 78, 66), (66, 78, 79, 67), (67, 79, 80, 68), (68, 80, 81, 69), (69, 81, 82, 70), (70, 82, 83, 71), (71, 83, 72, 60), (72, 84, 85, 73), (73, 85, 86, 74), (74, 86, 87, 75), (75, 87, 88, 76), (76, 88, 89, 77), (77, 89, 90, 78), (78, 90, 91, 79), (79, 91, 92, 80), (80, 92, 93, 81), (81, 93, 94, 82), (82, 94, 95, 83), (83, 95, 84, 72), (84, 96, 97, 85), (85, 97, 98, 86), (86, 98, 99, 87), (87, 99, 100, 88), (88, 100, 101, 89), (89, 101, 102, 90), (90, 102, 103, 91), (91, 103, 104, 92), (92, 104, 105, 93), (93, 105, 106, 94), (94, 106, 107, 95), (95, 107, 96, 84), (96, 108, 109, 97), (97, 109, 110, 98), (98, 110, 111, 99), (99, 111, 112, 100), (100, 112, 113, 101), (101, 113, 114, 102), (102, 114, 115, 103), (103, 115, 116, 104), (104, 116, 117, 105), (105, 117, 118, 106), (106, 118, 119, 107), (107, 119, 108, 96), (108, 0, 1, 109), (109, 1, 2, 110), (110, 2, 3, 111), (111, 3, 4, 112), (112, 4, 5, 113), (113, 5, 6, 114), (114, 6, 7, 115), (115, 7, 8, 116), (116, 8, 9, 117), (117, 9, 10, 118), (118, 10, 11, 119), (119, 11, 0, 108)])
_uv = me_torus_005.uv_layers.new(name='UVMap')
_uv.uv.foreach_set('vector', [0.6, 0.4363, 0.7, 0.4363, 0.7, 0.5029, 0.6, 0.5029, 0.6, 0.5029, 0.7, 0.5029, 0.7, 0.5696, 0.6, 0.5696, 0.6, 0.5696, 0.7, 0.5696, 0.7, 0.6363, 0.6, 0.6363, 0.6, 0.6363, 0.7, 0.6363, 0.7, 0.7029, 0.6, 0.7029, 0.6, 0.7029, 0.7, 0.7029, 0.7, 0.7696, 0.6, 0.7696, 0.6, 0.7696, 0.7, 0.7696, 0.7, 0.8362, 0.6, 0.8362, 0.6, 0.03625, 0.7, 0.03625, 0.7, 0.1029, 0.6, 0.1029, 0.6, 0.1029, 0.7, 0.1029, 0.7, 0.1696, 0.6, 0.1696, 0.6, 0.1696, 0.7, 0.1696, 0.7, 0.2363, 0.6, 0.2363, 0.6, 0.2363, 0.7, 0.2363, 0.7, 0.3029, 0.6, 0.3029, 0.6, 0.3029, 0.7, 0.3029, 0.7, 0.3696, 0.6, 0.3696, 0.6, 0.3696, 0.7, 0.3696, 0.7, 0.4363, 0.6, 0.4363, 0.7, 0.4363, 0.8, 0.4363, 0.8, 0.5029, 0.7, 0.5029, 0.7, 0.5029, 0.8, 0.5029, 0.8, 0.5696, 0.7, 0.5696, 0.7, 0.5696, 0.8, 0.5696, 0.8, 0.6363, 0.7, 0.6363, 0.7, 0.6363, 0.8, 0.6363, 0.8, 0.7029, 0.7, 0.7029, 0.7, 0.7029, 0.8, 0.7029, 0.8, 0.7696, 0.7, 0.7696, 0.7, 0.7696, 0.8, 0.7696, 0.8, 0.8362, 0.7, 0.8362, 0.7, 0.03625, 0.8, 0.03625, 0.8, 0.1029, 0.7, 0.1029, 0.7, 0.1029, 0.8, 0.1029, 0.8, 0.1696, 0.7, 0.1696, 0.7, 0.1696, 0.8, 0.1696, 0.8, 0.2363, 0.7, 0.2363, 0.7, 0.2363, 0.8, 0.2363, 0.8, 0.3029, 0.7, 0.3029, 0.7, 0.3029, 0.8, 0.3029, 0.8, 0.3696, 0.7, 0.3696, 0.7, 0.3696, 0.8, 0.3696, 0.8, 0.4363, 0.7, 0.4363, 0.8, 0.4363, 0.9, 0.4363, 0.9, 0.5029, 0.8, 0.5029, 0.8, 0.5029, 0.9, 0.5029, 0.9, 0.5696, 0.8, 0.5696, 0.8, 0.5696, 0.9, 0.5696, 0.9, 0.6363, 0.8, 0.6363, 0.8, 0.6363, 0.9, 0.6363, 0.9, 0.7029, 0.8, 0.7029, 0.8, 0.7029, 0.9, 0.7029, 0.9, 0.7696, 0.8, 0.7696, 0.8, 0.7696, 0.9, 0.7696, 0.9, 0.8362, 0.8, 0.8362, 0.8, 0.03625, 0.9, 0.03625, 0.9, 0.1029, 0.8, 0.1029, 0.8, 0.1029, 0.9, 0.1029, 0.9, 0.1696, 0.8, 0.1696, 0.8, 0.1696, 0.9, 0.1696, 0.9, 0.2363, 0.8, 0.2363, 0.8, 0.2363, 0.9, 0.2363, 0.9, 0.3029, 0.8, 0.3029, 0.8, 0.3029, 0.9, 0.3029, 0.9, 0.3696, 0.8, 0.3696, 0.8, 0.3696, 0.9, 0.3696, 0.9, 0.4363, 0.8, 0.4363, 0.9, 0.4363, 1.0, 0.4363, 1.0, 0.5029, 0.9, 0.5029, 0.9, 0.5029, 1.0, 0.5029, 1.0, 0.5696, 0.9, 0.5696, 0.9, 0.5696, 1.0, 0.5696, 1.0, 0.6363, 0.9, 0.6363, 0.9, 0.6363, 1.0, 0.6363, 1.0, 0.7029, 0.9, 0.7029, 0.9, 0.7029, 1.0, 0.7029, 1.0, 0.7696, 0.9, 0.7696, 0.9, 0.7696, 1.0, 0.7696, 1.0, 0.8362, 0.9, 0.8362, 0.9, 0.03625, 1.0, 0.03625, 1.0, 0.1029, 0.9, 0.1029, 0.9, 0.1029, 1.0, 0.1029, 1.0, 0.1696, 0.9, 0.1696, 0.9, 0.1696, 1.0, 0.1696, 1.0, 0.2363, 0.9, 0.2363, 0.9, 0.2363, 1.0, 0.2363, 1.0, 0.3029, 0.9, 0.3029, 0.9, 0.3029, 1.0, 0.3029, 1.0, 0.3696, 0.9, 0.3696, 0.9, 0.3696, 1.0, 0.3696, 1.0, 0.4363, 0.9, 0.4363, 0.0, 0.4363, 0.1, 0.4363, 0.1, 0.5029, 0.0, 0.5029, 0.0, 0.5029, 0.1, 0.5029, 0.1, 0.5696, 0.0, 0.5696, 0.0, 0.5696, 0.1, 0.5696, 0.1, 0.6363, 0.0, 0.6363, 0.0, 0.6363, 0.1, 0.6363, 0.1, 0.7029, 0.0, 0.7029, 0.0, 0.7029, 0.1, 0.7029, 0.1, 0.7696, 0.0, 0.7696, 0.0, 0.7696, 0.1, 0.7696, 0.1, 0.8362, 0.0, 0.8362, 0.0, 0.03625, 0.1, 0.03625, 0.1, 0.1029, 0.0, 0.1029, 0.0, 0.1029, 0.1, 0.1029, 0.1, 0.1696, 0.0, 0.1696, 0.0, 0.1696, 0.1, 0.1696, 0.1, 0.2363, 0.0, 0.2363, 0.0, 0.2363, 0.1, 0.2363, 0.1, 0.3029, 0.0, 0.3029, 0.0, 0.3029, 0.1, 0.3029, 0.1, 0.3696, 0.0, 0.3696, 0.0, 0.3696, 0.1, 0.3696, 0.1, 0.4363, 0.0, 0.4363, 0.1, 0.4363, 0.2, 0.4363, 0.2, 0.5029, 0.1, 0.5029, 0.1, 0.5029, 0.2, 0.5029, 0.2, 0.5696, 0.1, 0.5696, 0.1, 0.5696, 0.2, 0.5696, 0.2, 0.6363, 0.1, 0.6363, 0.1, 0.6363, 0.2, 0.6363, 0.2, 0.7029, 0.1, 0.7029, 0.1, 0.7029, 0.2, 0.7029, 0.2, 0.7696, 0.1, 0.7696, 0.1, 0.7696, 0.2, 0.7696, 0.2, 0.8362, 0.1, 0.8362, 0.1, 0.03625, 0.2, 0.03625, 0.2, 0.1029, 0.1, 0.1029, 0.1, 0.1029, 0.2, 0.1029, 0.2, 0.1696, 0.1, 0.1696, 0.1, 0.1696, 0.2, 0.1696, 0.2, 0.2363, 0.1, 0.2363, 0.1, 0.2363, 0.2, 0.2363, 0.2, 0.3029, 0.1, 0.3029, 0.1, 0.3029, 0.2, 0.3029, 0.2, 0.3696, 0.1, 0.3696, 0.1, 0.3696, 0.2, 0.3696, 0.2, 0.4363, 0.1, 0.4363, 0.2, 0.4363, 0.3, 0.4363, 0.3, 0.5029, 0.2, 0.5029, 0.2, 0.5029, 0.3, 0.5029, 0.3, 0.5696, 0.2, 0.5696, 0.2, 0.5696, 0.3, 0.5696, 0.3, 0.6363, 0.2, 0.6363, 0.2, 0.6363, 0.3, 0.6363, 0.3, 0.7029, 0.2, 0.7029, 0.2, 0.7029, 0.3, 0.7029, 0.3, 0.7696, 0.2, 0.7696, 0.2, 0.7696, 0.3, 0.7696, 0.3, 0.8362, 0.2, 0.8362, 0.2, 0.03625, 0.3, 0.03625, 0.3, 0.1029, 0.2, 0.1029, 0.2, 0.1029, 0.3, 0.1029, 0.3, 0.1696, 0.2, 0.1696, 0.2, 0.1696, 0.3, 0.1696, 0.3, 0.2363, 0.2, 0.2363, 0.2, 0.2363, 0.3, 0.2363, 0.3, 0.3029, 0.2, 0.3029, 0.2, 0.3029, 0.3, 0.3029, 0.3, 0.3696, 0.2, 0.3696, 0.2, 0.3696, 0.3, 0.3696, 0.3, 0.4363, 0.2, 0.4363, 0.3, 0.4363, 0.4, 0.4363, 0.4, 0.5029, 0.3, 0.5029, 0.3, 0.5029, 0.4, 0.5029, 0.4, 0.5696, 0.3, 0.5696, 0.3, 0.5696, 0.4, 0.5696, 0.4, 0.6363, 0.3, 0.6363, 0.3, 0.6363, 0.4, 0.6363, 0.4, 0.7029, 0.3, 0.7029, 0.3, 0.7029, 0.4, 0.7029, 0.4, 0.7696, 0.3, 0.7696, 0.3, 0.7696, 0.4, 0.7696, 0.4, 0.8362, 0.3, 0.8362, 0.3, 0.03625, 0.4, 0.03625, 0.4, 0.1029, 0.3, 0.1029, 0.3, 0.1029, 0.4, 0.1029, 0.4, 0.1696, 0.3, 0.1696, 0.3, 0.1696, 0.4, 0.1696, 0.4, 0.2363, 0.3, 0.2363, 0.3, 0.2363, 0.4, 0.2363, 0.4, 0.3029, 0.3, 0.3029, 0.3, 0.3029, 0.4, 0.3029, 0.4, 0.3696, 0.3, 0.3696, 0.3, 0.3696, 0.4, 0.3696, 0.4, 0.4363, 0.3, 0.4363, 0.4, 0.4363, 0.5, 0.4363, 0.5, 0.5029, 0.4, 0.5029, 0.4, 0.5029, 0.5, 0.5029, 0.5, 0.5696, 0.4, 0.5696, 0.4, 0.5696, 0.5, 0.5696, 0.5, 0.6363, 0.4, 0.6363, 0.4, 0.6363, 0.5, 0.6363, 0.5, 0.7029, 0.4, 0.7029, 0.4, 0.7029, 0.5, 0.7029, 0.5, 0.7696, 0.4, 0.7696, 0.4, 0.7696, 0.5, 0.7696, 0.5, 0.8362, 0.4, 0.8362, 0.4, 0.03625, 0.5, 0.03625, 0.5, 0.1029, 0.4, 0.1029, 0.4, 0.1029, 0.5, 0.1029, 0.5, 0.1696, 0.4, 0.1696, 0.4, 0.1696, 0.5, 0.1696, 0.5, 0.2363, 0.4, 0.2363, 0.4, 0.2363, 0.5, 0.2363, 0.5, 0.3029, 0.4, 0.3029, 0.4, 0.3029, 0.5, 0.3029, 0.5, 0.3696, 0.4, 0.3696, 0.4, 0.3696, 0.5, 0.3696, 0.5, 0.4363, 0.4, 0.4363, 0.5, 0.4363, 0.6, 0.4363, 0.6, 0.5029, 0.5, 0.5029, 0.5, 0.5029, 0.6, 0.5029, 0.6, 0.5696, 0.5, 0.5696, 0.5, 0.5696, 0.6, 0.5696, 0.6, 0.6363, 0.5, 0.6363, 0.5, 0.6363, 0.6, 0.6363, 0.6, 0.7029, 0.5, 0.7029, 0.5, 0.7029, 0.6, 0.7029, 0.6, 0.7696, 0.5, 0.7696, 0.5, 0.7696, 0.6, 0.7696, 0.6, 0.8362, 0.5, 0.8362, 0.5, 0.03625, 0.6, 0.03625, 0.6, 0.1029, 0.5, 0.1029, 0.5, 0.1029, 0.6, 0.1029, 0.6, 0.1696, 0.5, 0.1696, 0.5, 0.1696, 0.6, 0.1696, 0.6, 0.2363, 0.5, 0.2363, 0.5, 0.2363, 0.6, 0.2363, 0.6, 0.3029, 0.5, 0.3029, 0.5, 0.3029, 0.6, 0.3029, 0.6, 0.3696, 0.5, 0.3696, 0.5, 0.3696, 0.6, 0.3696, 0.6, 0.4363, 0.5, 0.4363])
me_torus_005.materials.append(mat_bad_donut_texture)
me_torus_005.update()
me_torus_006 = bpy.data.meshes.new('Torus.006')
me_torus_006.from_pydata([(0.295, 0.0, 0.1181), (0.2789, 0.0, 0.1781), (0.235, 0.0, 0.222), (0.175, 0.0, 0.2381), (0.115, 0.0, 0.222), (0.07108, 0.0, 0.1781), (0.055, 0.0, 0.1181), (0.07108, 0.0, 0.0581), (0.115, 0.0, 0.01417), (0.175, 0.0, -0.001903), (0.235, 0.0, 0.01417), (0.2789, 0.0, 0.0581), (0.2387, 0.1734, 0.1181), (0.2257, 0.1639, 0.1781), (0.1901, 0.1381, 0.222), (0.1416, 0.1029, 0.2381), (0.09304, 0.0676, 0.222), (0.0575, 0.04178, 0.1781), (0.0445, 0.03233, 0.1181), (0.0575, 0.04178, 0.0581), (0.09304, 0.0676, 0.01417), (0.1416, 0.1029, -0.001903), (0.1901, 0.1381, 0.01417), (0.2257, 0.1639, 0.0581), (0.09116, 0.2806, 0.1181), (0.08619, 0.2653, 0.1781), (0.07262, 0.2235, 0.222), (0.05408, 0.1664, 0.2381), (0.03554, 0.1094, 0.222), (0.02196, 0.0676, 0.1781), (0.017, 0.05231, 0.1181), (0.02196, 0.0676, 0.0581), (0.03554, 0.1094, 0.01417), (0.05408, 0.1664, -0.001903), (0.07262, 0.2235, 0.01417), (0.08619, 0.2653, 0.0581), (-0.09116, 0.2806, 0.1181), (-0.08619, 0.2653, 0.1781), (-0.07262, 0.2235, 0.222), (-0.05408, 0.1664, 0.2381), (-0.03554, 0.1094, 0.222), (-0.02196, 0.0676, 0.1781), (-0.017, 0.05231, 0.1181), (-0.02196, 0.0676, 0.0581), (-0.03554, 0.1094, 0.01417), (-0.05408, 0.1664, -0.001903), (-0.07262, 0.2235, 0.01417), (-0.08619, 0.2653, 0.0581), (-0.2387, 0.1734, 0.1181), (-0.2257, 0.1639, 0.1781), (-0.1901, 0.1381, 0.222), (-0.1416, 0.1029, 0.2381), (-0.09304, 0.0676, 0.222), (-0.0575, 0.04178, 0.1781), (-0.0445, 0.03233, 0.1181), (-0.0575, 0.04178, 0.0581), (-0.09304, 0.0676, 0.01417), (-0.1416, 0.1029, -0.001903), (-0.1901, 0.1381, 0.01417), (-0.2257, 0.1639, 0.0581), (-0.295, 2.579e-08, 0.1181), (-0.2789, 2.438e-08, 0.1781), (-0.235, 2.054e-08, 0.222), (-0.175, 1.53e-08, 0.2381), (-0.115, 1.005e-08, 0.222), (-0.07108, 6.214e-09, 0.1781), (-0.055, 4.808e-09, 0.1181), (-0.07108, 6.214e-09, 0.0581), (-0.115, 1.005e-08, 0.01417), (-0.175, 1.53e-08, -0.001903), (-0.235, 2.054e-08, 0.01417), (-0.2789, 2.438e-08, 0.0581), (-0.2387, -0.1734, 0.1181), (-0.2257, -0.1639, 0.1781), (-0.1901, -0.1381, 0.222), (-0.1416, -0.1029, 0.2381), (-0.09304, -0.0676, 0.222), (-0.0575, -0.04178, 0.1781), (-0.0445, -0.03233, 0.1181), (-0.0575, -0.04178, 0.0581), (-0.09304, -0.0676, 0.01417), (-0.1416, -0.1029, -0.001903), (-0.1901, -0.1381, 0.01417), (-0.2257, -0.1639, 0.0581), (-0.09116, -0.2806, 0.1181), (-0.08619, -0.2653, 0.1781), (-0.07262, -0.2235, 0.222), (-0.05408, -0.1664, 0.2381), (-0.03554, -0.1094, 0.222), (-0.02196, -0.0676, 0.1781), (-0.017, -0.05231, 0.1181), (-0.02196, -0.0676, 0.0581), (-0.03554, -0.1094, 0.01417), (-0.05408, -0.1664, -0.001903), (-0.07262, -0.2235, 0.01417), (-0.08619, -0.2653, 0.0581), (0.09116, -0.2806, 0.1181), (0.08619, -0.2653, 0.1781), (0.07262, -0.2235, 0.222), (0.05408, -0.1664, 0.2381), (0.03554, -0.1094, 0.222), (0.02196, -0.0676, 0.1781), (0.017, -0.05231, 0.1181), (0.02196, -0.0676, 0.0581), (0.03554, -0.1094, 0.01417), (0.05408, -0.1664, -0.001903), (0.07262, -0.2235, 0.01417), (0.08619, -0.2653, 0.0581), (0.2387, -0.1734, 0.1181), (0.2257, -0.1639, 0.1781), (0.1901, -0.1381, 0.222), (0.1416, -0.1029, 0.2381), (0.09304, -0.0676, 0.222), (0.0575, -0.04178, 0.1781), (0.0445, -0.03233, 0.1181), (0.0575, -0.04178, 0.0581), (0.09304, -0.0676, 0.01417), (0.1416, -0.1029, -0.001903), (0.1901, -0.1381, 0.01417), (0.2257, -0.1639, 0.0581)], [], [(0, 12, 13, 1), (1, 13, 14, 2), (2, 14, 15, 3), (3, 15, 16, 4), (4, 16, 17, 5), (5, 17, 18, 6), (6, 18, 19, 7), (7, 19, 20, 8), (8, 20, 21, 9), (9, 21, 22, 10), (10, 22, 23, 11), (11, 23, 12, 0), (12, 24, 25, 13), (13, 25, 26, 14), (14, 26, 27, 15), (15, 27, 28, 16), (16, 28, 29, 17), (17, 29, 30, 18), (18, 30, 31, 19), (19, 31, 32, 20), (20, 32, 33, 21), (21, 33, 34, 22), (22, 34, 35, 23), (23, 35, 24, 12), (24, 36, 37, 25), (25, 37, 38, 26), (26, 38, 39, 27), (27, 39, 40, 28), (28, 40, 41, 29), (29, 41, 42, 30), (30, 42, 43, 31), (31, 43, 44, 32), (32, 44, 45, 33), (33, 45, 46, 34), (34, 46, 47, 35), (35, 47, 36, 24), (36, 48, 49, 37), (37, 49, 50, 38), (38, 50, 51, 39), (39, 51, 52, 40), (40, 52, 53, 41), (41, 53, 54, 42), (42, 54, 55, 43), (43, 55, 56, 44), (44, 56, 57, 45), (45, 57, 58, 46), (46, 58, 59, 47), (47, 59, 48, 36), (48, 60, 61, 49), (49, 61, 62, 50), (50, 62, 63, 51), (51, 63, 64, 52), (52, 64, 65, 53), (53, 65, 66, 54), (54, 66, 67, 55), (55, 67, 68, 56), (56, 68, 69, 57), (57, 69, 70, 58), (58, 70, 71, 59), (59, 71, 60, 48), (60, 72, 73, 61), (61, 73, 74, 62), (62, 74, 75, 63), (63, 75, 76, 64), (64, 76, 77, 65), (65, 77, 78, 66), (66, 78, 79, 67), (67, 79, 80, 68), (68, 80, 81, 69), (69, 81, 82, 70), (70, 82, 83, 71), (71, 83, 72, 60), (72, 84, 85, 73), (73, 85, 86, 74), (74, 86, 87, 75), (75, 87, 88, 76), (76, 88, 89, 77), (77, 89, 90, 78), (78, 90, 91, 79), (79, 91, 92, 80), (80, 92, 93, 81), (81, 93, 94, 82), (82, 94, 95, 83), (83, 95, 84, 72), (84, 96, 97, 85), (85, 97, 98, 86), (86, 98, 99, 87), (87, 99, 100, 88), (88, 100, 101, 89), (89, 101, 102, 90), (90, 102, 103, 91), (91, 103, 104, 92), (92, 104, 105, 93), (93, 105, 106, 94), (94, 106, 107, 95), (95, 107, 96, 84), (96, 108, 109, 97), (97, 109, 110, 98), (98, 110, 111, 99), (99, 111, 112, 100), (100, 112, 113, 101), (101, 113, 114, 102), (102, 114, 115, 103), (103, 115, 116, 104), (104, 116, 117, 105), (105, 117, 118, 106), (106, 118, 119, 107), (107, 119, 108, 96), (108, 0, 1, 109), (109, 1, 2, 110), (110, 2, 3, 111), (111, 3, 4, 112), (112, 4, 5, 113), (113, 5, 6, 114), (114, 6, 7, 115), (115, 7, 8, 116), (116, 8, 9, 117), (117, 9, 10, 118), (118, 10, 11, 119), (119, 11, 0, 108)])
_uv = me_torus_006.uv_layers.new(name='UVMap')
_uv.uv.foreach_set('vector', [0.6, 0.5312, 0.7, 0.5312, 0.7, 0.5979, 0.6, 0.5979, 0.6, 0.5979, 0.7, 0.5979, 0.7, 0.6646, 0.6, 0.6646, 0.6, 0.6646, 0.7, 0.6646, 0.7, 0.7312, 0.6, 0.7312, 0.6, 0.7312, 0.7, 0.7312, 0.7, 0.7979, 0.6, 0.7979, 0.6, 0.7979, 0.7, 0.7979, 0.7, 0.8646, 0.6, 0.8646, 0.6, 0.8646, 0.7, 0.8646, 0.7, 0.9312, 0.6, 0.9312, 0.6, 0.1312, 0.7, 0.1312, 0.7, 0.1979, 0.6, 0.1979, 0.6, 0.1979, 0.7, 0.1979, 0.7, 0.2646, 0.6, 0.2646, 0.6, 0.2646, 0.7, 0.2646, 0.7, 0.3312, 0.6, 0.3312, 0.6, 0.3312, 0.7, 0.3312, 0.7, 0.3979, 0.6, 0.3979, 0.6, 0.3979, 0.7, 0.3979, 0.7, 0.4646, 0.6, 0.4646, 0.6, 0.4646, 0.7, 0.4646, 0.7, 0.5312, 0.6, 0.5312, 0.7, 0.5312, 0.8, 0.5312, 0.8, 0.5979, 0.7, 0.5979, 0.7, 0.5979, 0.8, 0.5979, 0.8, 0.6646, 0.7, 0.6646, 0.7, 0.6646, 0.8, 0.6646, 0.8, 0.7312, 0.7, 0.7312, 0.7, 0.7312, 0.8, 0.7312, 0.8, 0.7979, 0.7, 0.7979, 0.7, 0.7979, 0.8, 0.7979, 0.8, 0.8646, 0.7, 0.8646, 0.7, 0.8646, 0.8, 0.8646, 0.8, 0.9312, 0.7, 0.9312, 0.7, 0.1312, 0.8, 0.1312, 0.8, 0.1979, 0.7, 0.1979, 0.7, 0.1979, 0.8, 0.1979, 0.8, 0.2646, 0.7, 0.2646, 0.7, 0.2646, 0.8, 0.2646, 0.8, 0.3312, 0.7, 0.3312, 0.7, 0.3312, 0.8, 0.3312, 0.8, 0.3979, 0.7, 0.3979, 0.7, 0.3979, 0.8, 0.3979, 0.8, 0.4646, 0.7, 0.4646, 0.7, 0.4646, 0.8, 0.4646, 0.8, 0.5312, 0.7, 0.5312, 0.8, 0.5312, 0.9, 0.5312, 0.9, 0.5979, 0.8, 0.5979, 0.8, 0.5979, 0.9, 0.5979, 0.9, 0.6646, 0.8, 0.6646, 0.8, 0.6646, 0.9, 0.6646, 0.9, 0.7312, 0.8, 0.7312, 0.8, 0.7312, 0.9, 0.7312, 0.9, 0.7979, 0.8, 0.7979, 0.8, 0.7979, 0.9, 0.7979, 0.9, 0.8646, 0.8, 0.8646, 0.8, 0.8646, 0.9, 0.8646, 0.9, 0.9312, 0.8, 0.9312, 0.8, 0.1312, 0.9, 0.1312, 0.9, 0.1979, 0.8, 0.1979, 0.8, 0.1979, 0.9, 0.1979, 0.9, 0.2646, 0.8, 0.2646, 0.8, 0.2646, 0.9, 0.2646, 0.9, 0.3312, 0.8, 0.3312, 0.8, 0.3312, 0.9, 0.3312, 0.9, 0.3979, 0.8, 0.3979, 0.8, 0.3979, 0.9, 0.3979, 0.9, 0.4646, 0.8, 0.4646, 0.8, 0.4646, 0.9, 0.4646, 0.9, 0.5312, 0.8, 0.5312, 0.9, 0.5312, 1.0, 0.5312, 1.0, 0.5979, 0.9, 0.5979, 0.9, 0.5979, 1.0, 0.5979, 1.0, 0.6646, 0.9, 0.6646, 0.9, 0.6646, 1.0, 0.6646, 1.0, 0.7312, 0.9, 0.7312, 0.9, 0.7312, 1.0, 0.7312, 1.0, 0.7979, 0.9, 0.7979, 0.9, 0.7979, 1.0, 0.7979, 1.0, 0.8646, 0.9, 0.8646, 0.9, 0.8646, 1.0, 0.8646, 1.0, 0.9312, 0.9, 0.9312, 0.9, 0.1312, 1.0, 0.1312, 1.0, 0.1979, 0.9, 0.1979, 0.9, 0.1979, 1.0, 0.1979, 1.0, 0.2646, 0.9, 0.2646, 0.9, 0.2646, 1.0, 0.2646, 1.0, 0.3312, 0.9, 0.3312, 0.9, 0.3312, 1.0, 0.3312, 1.0, 0.3979, 0.9, 0.3979, 0.9, 0.3979, 1.0, 0.3979, 1.0, 0.4646, 0.9, 0.4646, 0.9, 0.4646, 1.0, 0.4646, 1.0, 0.5312, 0.9, 0.5312, 0.0, 0.5312, 0.1, 0.5312, 0.1, 0.5979, 0.0, 0.5979, 0.0, 0.5979, 0.1, 0.5979, 0.1, 0.6646, 0.0, 0.6646, 0.0, 0.6646, 0.1, 0.6646, 0.1, 0.7312, 0.0, 0.7312, 0.0, 0.7312, 0.1, 0.7312, 0.1, 0.7979, 0.0, 0.7979, 0.0, 0.7979, 0.1, 0.7979, 0.1, 0.8646, 0.0, 0.8646, 0.0, 0.8646, 0.1, 0.8646, 0.1, 0.9312, 0.0, 0.9312, 0.0, 0.1312, 0.1, 0.1312, 0.1, 0.1979, 0.0, 0.1979, 0.0, 0.1979, 0.1, 0.1979, 0.1, 0.2646, 0.0, 0.2646, 0.0, 0.2646, 0.1, 0.2646, 0.1, 0.3312, 0.0, 0.3312, 0.0, 0.3312, 0.1, 0.3312, 0.1, 0.3979, 0.0, 0.3979, 0.0, 0.3979, 0.1, 0.3979, 0.1, 0.4646, 0.0, 0.4646, 0.0, 0.4646, 0.1, 0.4646, 0.1, 0.5312, 0.0, 0.5312, 0.1, 0.5312, 0.2, 0.5312, 0.2, 0.5979, 0.1, 0.5979, 0.1, 0.5979, 0.2, 0.5979, 0.2, 0.6646, 0.1, 0.6646, 0.1, 0.6646, 0.2, 0.6646, 0.2, 0.7312, 0.1, 0.7312, 0.1, 0.7312, 0.2, 0.7312, 0.2, 0.7979, 0.1, 0.7979, 0.1, 0.7979, 0.2, 0.7979, 0.2, 0.8646, 0.1, 0.8646, 0.1, 0.8646, 0.2, 0.8646, 0.2, 0.9312, 0.1, 0.9312, 0.1, 0.1312, 0.2, 0.1312, 0.2, 0.1979, 0.1, 0.1979, 0.1, 0.1979, 0.2, 0.1979, 0.2, 0.2646, 0.1, 0.2646, 0.1, 0.2646, 0.2, 0.2646, 0.2, 0.3312, 0.1, 0.3312, 0.1, 0.3312, 0.2, 0.3312, 0.2, 0.3979, 0.1, 0.3979, 0.1, 0.3979, 0.2, 0.3979, 0.2, 0.4646, 0.1, 0.4646, 0.1, 0.4646, 0.2, 0.4646, 0.2, 0.5312, 0.1, 0.5312, 0.2, 0.5312, 0.3, 0.5312, 0.3, 0.5979, 0.2, 0.5979, 0.2, 0.5979, 0.3, 0.5979, 0.3, 0.6646, 0.2, 0.6646, 0.2, 0.6646, 0.3, 0.6646, 0.3, 0.7312, 0.2, 0.7312, 0.2, 0.7312, 0.3, 0.7312, 0.3, 0.7979, 0.2, 0.7979, 0.2, 0.7979, 0.3, 0.7979, 0.3, 0.8646, 0.2, 0.8646, 0.2, 0.8646, 0.3, 0.8646, 0.3, 0.9312, 0.2, 0.9312, 0.2, 0.1312, 0.3, 0.1312, 0.3, 0.1979, 0.2, 0.1979, 0.2, 0.1979, 0.3, 0.1979, 0.3, 0.2646, 0.2, 0.2646, 0.2, 0.2646, 0.3, 0.2646, 0.3, 0.3312, 0.2, 0.3312, 0.2, 0.3312, 0.3, 0.3312, 0.3, 0.3979, 0.2, 0.3979, 0.2, 0.3979, 0.3, 0.3979, 0.3, 0.4646, 0.2, 0.4646, 0.2, 0.4646, 0.3, 0.4646, 0.3, 0.5312, 0.2, 0.5312, 0.3, 0.5312, 0.4, 0.5312, 0.4, 0.5979, 0.3, 0.5979, 0.3, 0.5979, 0.4, 0.5979, 0.4, 0.6646, 0.3, 0.6646, 0.3, 0.6646, 0.4, 0.6646, 0.4, 0.7312, 0.3, 0.7312, 0.3, 0.7312, 0.4, 0.7312, 0.4, 0.7979, 0.3, 0.7979, 0.3, 0.7979, 0.4, 0.7979, 0.4, 0.8646, 0.3, 0.8646, 0.3, 0.8646, 0.4, 0.8646, 0.4, 0.9312, 0.3, 0.9312, 0.3, 0.1312, 0.4, 0.1312, 0.4, 0.1979, 0.3, 0.1979, 0.3, 0.1979, 0.4, 0.1979, 0.4, 0.2646, 0.3, 0.2646, 0.3, 0.2646, 0.4, 0.2646, 0.4, 0.3312, 0.3, 0.3312, 0.3, 0.3312, 0.4, 0.3312, 0.4, 0.3979, 0.3, 0.3979, 0.3, 0.3979, 0.4, 0.3979, 0.4, 0.4646, 0.3, 0.4646, 0.3, 0.4646, 0.4, 0.4646, 0.4, 0.5312, 0.3, 0.5312, 0.4, 0.5312, 0.5, 0.5312, 0.5, 0.5979, 0.4, 0.5979, 0.4, 0.5979, 0.5, 0.5979, 0.5, 0.6646, 0.4, 0.6646, 0.4, 0.6646, 0.5, 0.6646, 0.5, 0.7312, 0.4, 0.7312, 0.4, 0.7312, 0.5, 0.7312, 0.5, 0.7979, 0.4, 0.7979, 0.4, 0.7979, 0.5, 0.7979, 0.5, 0.8646, 0.4, 0.8646, 0.4, 0.8646, 0.5, 0.8646, 0.5, 0.9312, 0.4, 0.9312, 0.4, 0.1312, 0.5, 0.1312, 0.5, 0.1979, 0.4, 0.1979, 0.4, 0.1979, 0.5, 0.1979, 0.5, 0.2646, 0.4, 0.2646, 0.4, 0.2646, 0.5, 0.2646, 0.5, 0.3312, 0.4, 0.3312, 0.4, 0.3312, 0.5, 0.3312, 0.5, 0.3979, 0.4, 0.3979, 0.4, 0.3979, 0.5, 0.3979, 0.5, 0.4646, 0.4, 0.4646, 0.4, 0.4646, 0.5, 0.4646, 0.5, 0.5312, 0.4, 0.5312, 0.5, 0.5312, 0.6, 0.5312, 0.6, 0.5979, 0.5, 0.5979, 0.5, 0.5979, 0.6, 0.5979, 0.6, 0.6646, 0.5, 0.6646, 0.5, 0.6646, 0.6, 0.6646, 0.6, 0.7312, 0.5, 0.7312, 0.5, 0.7312, 0.6, 0.7312, 0.6, 0.7979, 0.5, 0.7979, 0.5, 0.7979, 0.6, 0.7979, 0.6, 0.8646, 0.5, 0.8646, 0.5, 0.8646, 0.6, 0.8646, 0.6, 0.9312, 0.5, 0.9312, 0.5, 0.1312, 0.6, 0.1312, 0.6, 0.1979, 0.5, 0.1979, 0.5, 0.1979, 0.6, 0.1979, 0.6, 0.2646, 0.5, 0.2646, 0.5, 0.2646, 0.6, 0.2646, 0.6, 0.3312, 0.5, 0.3312, 0.5, 0.3312, 0.6, 0.3312, 0.6, 0.3979, 0.5, 0.3979, 0.5, 0.3979, 0.6, 0.3979, 0.6, 0.4646, 0.5, 0.4646, 0.5, 0.4646, 0.6, 0.4646, 0.6, 0.5312, 0.5, 0.5312])
me_torus_006.materials.append(mat_holy_donut_texture)
me_torus_006.update()
me_cube = bpy.data.meshes.new('Cube')
me_cube.from_pydata([(-0.5, -0.5, 0.0), (-0.5, -0.5, 1.0), (-0.5, 0.5, 0.0), (-0.5, 0.5, 1.0), (0.5, -0.5, 0.0), (0.5, -0.5, 1.0), (0.5, 0.5, 0.0), (0.5, 0.5, 1.0)], [], [(0, 1, 3, 2), (2, 3, 7, 6), (6, 7, 5, 4), (4, 5, 1, 0), (2, 6, 4, 0), (7, 3, 1, 5)])
_uv = me_cube.uv_layers.new(name='UVMap')
_uv.uv.foreach_set('vector', [0.25, 0.0, 0.75, 0.0, 0.75, 0.25, 0.25, 0.25, 0.25, 0.25, 0.75, 0.25, 0.75, 0.5, 0.25, 0.5, 0.25, 0.5, 0.75, 0.5, 0.75, 0.75, 0.25, 0.75, 0.25, 0.75, 0.75, 0.75, 0.75, 1.0, 0.25, 1.0, 0.0, 0.5, 0.25, 0.5, 0.25, 0.75, 0.0, 0.75, 0.75, 0.5, 1.0, 0.5, 1.0, 0.75, 0.75, 0.75])
me_cube.materials.append(mat_fridge_size_material_test)
me_cube.update()
me_cube_002 = bpy.data.meshes.new('Cube.002')
me_cube_002.from_pydata([(-0.5, -0.5, 0.0), (-0.5, -0.5, 1.0), (-0.5, 0.5, 0.0), (-0.5, 0.5, 1.0), (0.5, -0.5, 0.0), (0.5, -0.5, 1.0), (0.5, 0.5, 0.0), (0.5, 0.5, 1.0)], [], [(0, 1, 3, 2), (2, 3, 7, 6), (6, 7, 5, 4), (4, 5, 1, 0), (2, 6, 4, 0), (7, 3, 1, 5)])
_uv = me_cube_002.uv_layers.new(name='UVMap')
_uv.uv.foreach_set('vector', [0.25, 0.0, 0.75, 0.0, 0.75, 0.25, 0.25, 0.25, 0.25, 0.25, 0.75, 0.25, 0.75, 0.5, 0.25, 0.5, 0.25, 0.5, 0.75, 0.5, 0.75, 0.75, 0.25, 0.75, 0.25, 0.75, 0.75, 0.75, 0.75, 1.0, 0.25, 1.0, 0.0, 0.5, 0.25, 0.5, 0.25, 0.75, 0.0, 0.75, 0.75, 0.5, 1.0, 0.5, 1.0, 0.75, 0.75, 0.75])
me_cube_002.materials.append(mat_fridge_size_material_test_001)
me_cube_002.update()
me_cube_003 = bpy.data.meshes.new('Cube.003')
me_cube_003.from_pydata([(-0.5, -0.5, 0.0), (-0.5, -0.5, 1.0), (-0.5, 0.5, 0.0), (-0.5, 0.5, 1.0), (0.5, -0.5, 0.0), (0.5, -0.5, 1.0), (0.5, 0.5, 0.0), (0.5, 0.5, 1.0)], [], [(0, 1, 3, 2), (2, 3, 7, 6), (6, 7, 5, 4), (4, 5, 1, 0), (2, 6, 4, 0), (7, 3, 1, 5)])
_uv = me_cube_003.uv_layers.new(name='UVMap')
_uv.uv.foreach_set('vector', [0.25, 0.0, 0.75, 0.0, 0.75, 0.25, 0.25, 0.25, 0.25, 0.25, 0.75, 0.25, 0.75, 0.5, 0.25, 0.5, 0.25, 0.5, 0.75, 0.5, 0.75, 0.75, 0.25, 0.75, 0.25, 0.75, 0.75, 0.75, 0.75, 1.0, 0.25, 1.0, 0.0, 0.5, 0.25, 0.5, 0.25, 0.75, 0.0, 0.75, 0.75, 0.5, 1.0, 0.5, 1.0, 0.75, 0.75, 0.75])
me_cube_003.materials.append(mat_fridge_size_material_test_002)
me_cube_003.update()

# ---- objects
ob_factory_col = bpy.data.objects.new('Factory-col', me_cube_001)
ob_cylinder_size_constraint = bpy.data.objects.new('Cylinder_Size_Constraint', me_cylinder_002)
ob_good_donut_col = bpy.data.objects.new('Good-Donut-col', me_torus)
ob_old_bad_donut_col = bpy.data.objects.new('OLD-Bad-Donut-col', me_torus_001)
ob_demon_donut_col = bpy.data.objects.new('Demon-Donut-col', me_torus_004)
ob_bad_donut_col = bpy.data.objects.new('Bad-Donut-col', me_torus_005)
ob_holy_donut_col = bpy.data.objects.new('Holy-Donut-col', me_torus_006)
ob_fridge_size = bpy.data.objects.new('Fridge_Size', me_cube)
ob_incinerator = bpy.data.objects.new('Incinerator', me_cube_002)
ob_packager = bpy.data.objects.new('Packager', me_cube_003)

# ---- transforms, parenting, visibility, modifiers, constraints
ob_factory_col.location = (-25.0, 0.0, 0.0)
ob_factory_col.scale = (15.0, 25.0, 10.0)
ob_cylinder_size_constraint.location = (13.15, 0.0, 0.25)
ob_good_donut_col.location = (14.0, 0.0, 0.0)
ob_old_bad_donut_col.location = (19.75, 0.0, 0.0)
ob_demon_donut_col.location = (17.0, 0.0, 0.0)
ob_demon_donut_col.rotation_euler = (-0.0, 1.571, 0.0)
ob_bad_donut_col.location = (15.0, 0.0, 0.0)
ob_holy_donut_col.location = (16.0, 0.0, 0.0)
ob_fridge_size.location = (8.0, 0.0, 0.0)
ob_fridge_size.scale = (1.0, 1.0, 2.0)
ob_incinerator.location = (0.0, 0.0, 0.0)
ob_incinerator.rotation_euler = (0.0, 0.0, 4.712)
ob_incinerator.scale = (1.0, 1.0, 2.0)
ob_packager.location = (5.0, 0.0, 0.0)
ob_packager.rotation_euler = (0.0, 0.0, 4.712)
ob_packager.scale = (1.0, 1.0, 2.0)

# ---- collection membership
col_collection.objects.link(ob_factory_col)
col_collection.objects.link(ob_cylinder_size_constraint)
col_collection.objects.link(ob_good_donut_col)
col_collection.objects.link(ob_old_bad_donut_col)
col_collection.objects.link(ob_demon_donut_col)
col_collection.objects.link(ob_bad_donut_col)
col_collection.objects.link(ob_holy_donut_col)
col_collection.objects.link(ob_fridge_size)
col_collection.objects.link(ob_incinerator)
col_collection.objects.link(ob_packager)

# ---- scene / render settings (as saved in the file)
scene.frame_start = 1; scene.frame_end = 250; scene.frame_set(31)
scene.render.engine = 'BLENDER_EEVEE_NEXT'
scene.cycles.sampling_pattern = 'TABULATED_SOBOL'
scene.view_settings.view_transform = 'Filmic'
bpy.context.view_layer.update()

# ---- added for rendering (the .blend has no active camera and no usable light): camera, sun
cam_auto = bpy.data.cameras.new('AutoCamera')
cam_auto.lens = 50.0
cam_auto.sensor_width = 36.0
cam_auto.clip_end = 1109.34
ob_auto_camera = bpy.data.objects.new('AutoCamera', cam_auto)
scene.collection.objects.link(ob_auto_camera)
ob_auto_camera.location = (53.2819, -63.6023, 59.8182)
ob_auto_camera.rotation_euler = (1.09748, -7.21219e-08, 0.694738)
scene.camera = ob_auto_camera
light_auto_sun = bpy.data.lights.new('AutoSun', 'SUN')
light_auto_sun.energy = 3.0
light_auto_sun.angle = 0.0523599
ob_auto_sun = bpy.data.objects.new('AutoSun', light_auto_sun)
scene.collection.objects.link(ob_auto_sun)
ob_auto_sun.rotation_euler = (0.872665, 0.174533, 0.523599)
bpy.context.view_layer.update()
